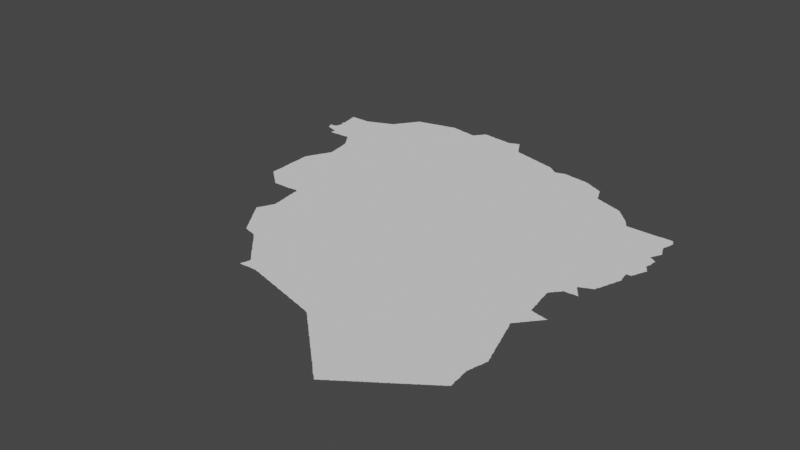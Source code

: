 # Source: newmashhad.blend  (saved by Blender 3.6.14; exported with 4.5.12 LTS)
import bpy
from mathutils import Matrix  # noqa: F401  (used for matrix-valued properties, if any)

bpy.ops.wm.read_factory_settings(use_empty=True)
scene = bpy.context.scene
scene.name = 'Scene'

# ---- collections
col_collection = bpy.data.collections.new('Collection'); scene.collection.children.link(col_collection)

# ---- node groups
ng_auto_smooth = bpy.data.node_groups.new('Auto Smooth', 'GeometryNodeTree')
_s = ng_auto_smooth.interface.new_socket(name='Geometry', in_out='OUTPUT', socket_type='NodeSocketGeometry')
_s = ng_auto_smooth.interface.new_socket(name='Geometry', in_out='INPUT', socket_type='NodeSocketGeometry')
_s = ng_auto_smooth.interface.new_socket(name='Angle', in_out='INPUT', socket_type='NodeSocketFloat')
_s.subtype = 'ANGLE'
_s.min_value = 0.0
_s.max_value = 3.142
ng_auto_smooth.is_modifier = True
_N = ng_auto_smooth.nodes; _L = ng_auto_smooth.links
n0 = _N.new('NodeGroupOutput'); n0.name = 'Group Output'; n0.location = (480, -100)
n1 = _N.new('NodeGroupInput'); n1.name = 'Group Input'; n1.location = (-420, -300)
n2 = _N.new('NodeGroupInput'); n2.name = 'Group Input.001'; n2.location = (-60, -100)
n3 = _N.new('GeometryNodeSetShadeSmooth'); n3.name = 'Set Shade Smooth'; n3.location = (120, -100)
n3.domain = 'EDGE'
n4 = _N.new('GeometryNodeSetShadeSmooth'); n4.name = 'Set Shade Smooth.001'; n4.location = (300, -100)
n5 = _N.new('GeometryNodeInputMeshEdgeAngle'); n5.name = 'Edge Angle'; n5.location = (-420, -220)
n6 = _N.new('GeometryNodeInputEdgeSmooth'); n6.name = 'Is Edge Smooth'; n6.location = (-60, -160)
n7 = _N.new('GeometryNodeInputShadeSmooth'); n7.name = 'Is Face Smooth'; n7.location = (-240, -340)
n8 = _N.new('FunctionNodeBooleanMath'); n8.name = 'Boolean Math'; n8.location = (-60, -220)
n9 = _N.new('FunctionNodeCompare'); n9.name = 'Compare'; n9.location = (-240, -180)
n9.operation = 'LESS_EQUAL'
_L.new(n5.outputs[0], n9.inputs[0])
_L.new(n4.outputs[0], n0.inputs[0])
_L.new(n1.outputs[1], n9.inputs[1])
_L.new(n9.outputs[0], n8.inputs[0])
_L.new(n7.outputs[0], n8.inputs[1])
_L.new(n2.outputs[0], n3.inputs[0])
_L.new(n6.outputs[0], n3.inputs[1])
_L.new(n3.outputs[0], n4.inputs[0])
_L.new(n8.outputs[0], n3.inputs[2])
n0.is_active_output = True

# ---- world
world_world = bpy.data.worlds.new('World'); scene.world = world_world
world_world.use_nodes = True; world_world.node_tree.nodes.clear()
_N = world_world.node_tree.nodes; _L = world_world.node_tree.links
n0 = _N.new('ShaderNodeOutputWorld'); n0.name = 'World Output'; n0.location = (300, 300)
n1 = _N.new('ShaderNodeBackground'); n1.name = 'Background'; n1.location = (10, 300)
n1.inputs[0].default_value = (0.05088, 0.05088, 0.05088, 1.0)
_L.new(n1.outputs[0], n0.inputs[0])
n0.is_active_output = True
world_world.color = (0.05088, 0.05088, 0.05088)
world_world.use_sun_shadow = False
world_world.sun_shadow_jitter_overblur = 0.0

# ---- meshes
me_mesh_001 = bpy.data.meshes.new('Mesh.001')
me_mesh_001.from_pydata([(55.84, 32.77, -4.444e-08), (55.87, 32.76, -9.377e-08), (55.9, 32.75, -7.752e-08), (55.9, 32.76, -9.737e-08), (55.94, 32.74, -9.099e-08), (55.96, 32.74, -5.767e-08), (55.96, 32.74, -9.859e-08), (56.01, 32.73, -9.629e-08), (56.02, 32.72, -7.509e-08), (56.07, 32.71, -9.033e-08), (56.26, 32.51, -4.222e-08), (56.27, 32.49, -5.333e-08), (56.27, 32.51, -8.377e-08), (56.29, 32.48, -5.333e-08), (56.28, 32.49, -8.938e-08), (56.3, 32.46, -8.039e-08), (56.3, 32.47, -9.127e-08), (56.32, 32.44, -8.305e-08), (56.31, 32.46, -9.67e-08), (56.08, 32.7, -5.286e-08), (56.09, 32.69, -6.133e-08), (56.09, 32.7, -9.195e-08), (56.11, 32.67, -6.881e-08), (56.1, 32.68, -9.25e-08), (56.12, 32.65, -6.711e-08), (56.12, 32.66, -9.208e-08), (56.14, 32.64, -7.143e-08), (56.14, 32.65, -9.163e-08), (56.16, 32.62, -7.174e-08), (56.15, 32.63, -9.598e-08), (56.17, 32.6, -7.476e-08), (56.17, 32.62, -9.372e-08), (56.19, 32.59, -7.707e-08), (56.18, 32.6, -9.771e-08), (56.2, 32.57, -7.741e-08), (56.2, 32.58, -9.524e-08), (56.22, 32.54, -3.333e-08), (56.22, 32.55, -8.147e-08), (56.22, 32.57, -9.615e-08), (56.23, 32.54, -8.635e-08), (56.25, 32.52, -7.968e-08), (56.49, 32.25, -5.333e-08), (56.51, 32.24, -8.035e-08), (56.5, 32.25, -9.367e-08), (56.53, 32.22, -6.361e-08), (56.52, 32.23, -9.618e-08), (56.54, 32.2, -6.711e-08), (56.54, 32.22, -9.003e-08), (56.56, 32.19, -7.283e-08), (56.55, 32.2, -9.136e-08), (56.57, 32.17, -7.143e-08), (56.57, 32.18, -9.451e-08), (56.33, 32.43, -6.711e-08), (56.33, 32.44, -9.41e-08), (56.35, 32.41, -7.143e-08), (56.34, 32.42, -9.163e-08), (56.36, 32.4, -7.046e-08), (56.36, 32.41, -9.598e-08), (56.38, 32.38, -7.476e-08), (56.38, 32.39, -9.5e-08), (56.4, 32.36, -7.559e-08), (56.39, 32.38, -9.771e-08), (56.41, 32.35, -7.741e-08), (56.41, 32.36, -9.904e-08), (56.43, 32.33, -8.057e-08), (56.42, 32.34, -9.589e-08), (56.45, 32.3, -4.167e-08), (56.44, 32.31, -8.171e-08), (56.46, 32.29, -4.222e-08), (56.46, 32.3, -8.396e-08), (56.48, 32.27, -5.333e-08), (56.47, 32.28, -8.753e-08), (56.49, 32.27, -8.402e-08), (56.58, 31.93, 1.084e-07), (56.59, 31.94, -1.36e-07), (56.59, 31.94, -8.748e-08), (56.59, 31.97, -6.314e-08), (56.6, 31.98, -9.21e-08), (56.62, 31.94, -4.792e-08), (56.62, 31.94, -1.085e-07), (56.65, 31.94, -9.485e-08), (56.69, 31.95, -9.198e-08), (56.81, 31.95, -9.452e-08), (56.59, 32.16, -7.476e-08), (56.58, 32.17, -9.864e-08), (56.61, 32.02, -8.684e-08), (56.6, 32.14, -7.478e-08), (56.6, 32.15, -9.356e-08), (56.62, 32.02, -9.441e-08), (56.62, 32.05, -8.362e-08), (56.62, 32.07, -4.444e-08), (56.62, 32.12, -7.741e-08), (56.62, 32.14, -9.938e-08), (56.63, 32.07, -9.441e-08), (56.63, 32.09, -8.705e-08), (56.63, 32.11, -9.378e-08), (56.63, 32.12, -9.634e-08), (56.93, 32.22, -1e-07), (56.85, 31.95, -7.74e-08), (56.89, 31.96, -9.992e-08), (56.87, 31.95, -6.269e-08), (56.89, 31.95, -4.792e-08), (56.91, 31.95, -8.178e-08), (56.9, 31.96, -9.805e-08), (56.95, 31.94, -9.476e-08), (57.02, 31.93, -9.079e-08), (57.02, 31.92, -6.922e-08), (57.08, 31.91, -9.533e-08), (57.08, 31.9, -4.583e-08), (57.12, 31.9, -9.441e-08), (57.15, 31.89, -7.586e-08), (57.14, 31.9, -9.909e-08), (57.19, 31.88, -9.417e-08), (57.21, 31.87, -8.425e-08), (57.21, 31.88, -9.859e-08), (57.26, 31.86, -9e-08), (57.32, 31.85, -8.095e-08), (56.24, 32.53, -3.285e-08), (56.43, 32.32, -3.638e-08), (56.96, 31.94, -5.122e-08), (57.26, 31.86, -3.767e-08), (57.33, 31.84, -7.921e-08), (53.9, 36.77, 4.45e-07), (53.91, 36.76, -8.919e-08), (53.91, 36.77, -1.124e-07), (53.91, 36.78, -4.583e-08), (53.92, 36.78, -8.108e-08), (53.93, 36.7, -8.281e-08), (53.93, 36.73, -9.273e-08), (53.93, 36.78, -9.115e-08), (53.95, 36.67, -8.483e-08), (53.95, 36.68, -8.787e-08), (53.94, 36.7, -9.693e-08), (53.94, 36.78, -9.943e-08), (54.04, 36.72, -1e-07), (53.95, 36.78, -7.912e-08), (54.0, 36.66, -8.841e-08), (53.99, 36.66, -9.609e-08), (54.01, 36.79, -9.28e-08), (54.01, 36.8, -4.167e-08), (54.01, 36.97, -6.881e-08), (54.01, 36.98, -6.256e-08), (53.97, 37.34, -3.43e-08), (53.98, 37.27, -9.011e-08), (53.98, 37.32, -9.013e-08), (53.97, 37.34, -8.807e-08), (53.98, 37.34, -1.154e-07), (54.0, 37.2, -8.589e-08), (53.99, 37.26, -9.164e-08), (53.99, 37.27, -9.776e-08), (54.01, 37.13, -8.317e-08), (54.01, 37.19, -9.87e-08), (54.01, 37.34, -9.36e-08), (54.16, 36.51, -6.388e-08), (54.16, 36.55, -5.296e-08), (54.16, 36.61, -5.381e-08), (54.17, 36.55, -1.071e-07), (54.17, 36.58, -9.734e-08), (54.17, 36.6, -9.641e-08), (54.19, 36.51, -8.392e-08), (54.34, 36.59, -1e-07), (54.23, 36.51, -9.672e-08), (54.26, 36.51, -9.29e-08), (54.03, 36.81, -8.399e-08), (54.05, 36.64, -4.768e-08), (54.04, 36.65, -9.147e-08), (54.03, 36.83, -7.94e-08), (54.04, 36.84, -9.104e-08), (54.05, 36.89, -9.353e-08), (54.09, 36.63, -9.179e-08), (54.11, 36.62, -7.941e-08), (54.1, 36.63, -9.851e-08), (54.13, 36.62, -9.103e-08), (54.15, 36.62, -9.966e-08), (54.28, 37.09, -1e-07), (54.03, 36.96, -7.143e-08), (54.02, 36.97, -9.519e-08), (54.02, 36.98, -9.688e-08), (54.03, 37.0, -8.248e-08), (54.03, 37.01, -5.444e-08), (54.03, 37.05, -8.437e-08), (54.02, 37.11, -9.033e-08), (54.05, 36.9, -4.583e-08), (54.04, 36.94, -7.476e-08), (54.04, 36.95, -9.607e-08), (54.04, 37.02, -9.419e-08), (54.04, 37.05, -9.537e-08), (54.06, 36.92, -9.032e-08), (54.06, 36.94, -9.722e-08), (54.04, 37.03, -9.761e-08), (54.06, 36.9, -9.828e-08), (54.02, 37.13, -9.856e-08), (53.99, 37.33, -9.936e-08), (54.33, 37.34, -9.43e-08), (54.28, 36.51, -5e-08), (54.3, 36.52, -9.801e-08), (54.3, 36.51, -4.792e-08), (54.34, 36.52, -9.535e-08), (54.37, 36.52, -9.677e-08), (54.4, 36.52, -9.378e-08), (54.43, 36.52, -9.503e-08), (54.47, 36.52, -8.234e-08), (54.53, 36.53, -7.442e-08), (54.33, 37.34, -6.893e-08), (54.36, 37.35, -8.771e-08), (54.38, 37.35, -9.974e-08), (54.38, 37.36, -8.722e-08), (54.41, 37.37, -9.522e-08), (54.55, 37.3, -1e-07), (54.44, 37.38, -8.572e-08), (54.41, 37.38, -6.6e-08), (54.45, 37.39, -6.692e-08), (54.47, 37.4, -9.152e-08), (54.49, 37.4, -9.664e-08), (54.49, 37.41, -7.874e-08), (54.52, 37.42, -8.955e-08), (54.53, 37.42, -7.44e-08), (54.62, 34.54, -6.442e-08), (54.62, 34.55, -7.95e-08), (54.63, 34.54, -8.008e-08), (54.65, 34.52, -7.559e-08), (54.65, 34.54, -1.006e-07), (54.67, 34.51, -7.143e-08), (54.66, 34.52, -9.61e-08), (54.68, 34.49, -6.881e-08), (54.68, 34.5, -9.503e-08), (54.7, 34.48, -5.286e-08), (54.7, 34.49, -9.213e-08), (54.71, 34.47, -8.46e-08), (54.74, 34.45, -3.333e-08), (54.73, 34.46, -8.413e-08), (54.73, 34.51, -1e-07), (54.75, 34.44, -7.847e-08), (54.76, 34.43, -7.593e-08), (54.76, 34.44, -9.859e-08), (54.78, 34.41, -6.982e-08), (54.78, 34.42, -9.842e-08), (54.62, 34.62, -8.977e-08), (54.62, 34.66, -9.319e-08), (54.62, 34.71, -9.437e-08), (54.62, 34.76, -9.462e-08), (54.62, 34.82, -9.611e-08), (54.62, 34.59, -9.115e-08), (54.73, 34.9, -1e-07), (54.61, 34.83, -4.762e-08), (54.61, 34.86, -8.133e-08), (54.61, 34.88, -6.506e-08), (54.61, 34.92, -9.764e-08), (54.61, 34.94, -8.263e-08), (54.6, 34.98, -8.876e-08), (54.6, 35.03, -9.149e-08), (54.6, 35.08, -9.282e-08), (54.59, 35.25, -5.641e-08), (54.59, 35.29, -6.283e-08), (54.59, 35.31, -7.758e-08), (54.6, 35.27, -9.994e-08), (54.6, 35.13, -9.167e-08), (54.6, 35.16, -9.376e-08), (54.6, 35.21, -9.325e-08), (54.6, 35.24, -9.581e-08), (54.59, 35.34, -7.479e-08), (54.59, 35.38, -7.77e-08), (54.6, 35.38, -9.669e-08), (54.6, 35.4, -8.795e-08), (54.61, 35.41, -7.067e-08), (54.62, 35.42, -9.938e-08), (54.62, 35.43, -8.695e-08), (54.63, 35.45, -8.739e-08), (54.62, 35.44, -8.062e-08), (54.63, 35.46, -1.005e-07), (54.64, 35.48, -6.417e-08), (54.65, 35.48, -9.693e-08), (54.65, 35.49, -8.472e-08), (54.65, 35.51, -7.551e-08), (54.66, 35.51, -9.438e-08), (54.67, 35.53, -8.202e-08), (54.67, 35.54, -7.323e-08), (54.69, 35.57, -1.093e-07), (54.68, 35.54, -9.847e-08), (54.7, 35.58, -9.328e-08), (54.7, 35.59, -7.796e-08), (54.71, 35.61, -9.121e-08), (54.72, 35.63, -8.993e-08), (54.73, 35.64, -8.779e-08), (54.73, 35.65, -7.319e-08), (54.74, 35.66, -9.938e-08), (54.75, 35.67, -8.795e-08), (54.75, 35.69, -7.067e-08), (54.76, 35.69, -9.887e-08), (54.77, 35.72, -6.646e-08), (54.76, 35.7, -9.529e-08), (54.78, 35.72, -9.756e-08), (54.78, 35.73, -8.482e-08), (54.78, 35.75, -6.417e-08), (54.77, 36.1, -7.968e-08), (54.78, 36.01, -5.296e-08), (54.78, 36.05, -9.336e-08), (54.78, 36.09, -9.291e-08), (54.69, 36.34, -3.333e-08), (54.68, 36.35, -7.293e-08), (54.7, 36.32, -6.03e-08), (54.7, 36.33, -8.814e-08), (54.72, 36.3, -7.644e-08), (54.71, 36.31, -9.365e-08), (54.73, 36.27, -5.875e-08), (54.73, 36.28, -8.748e-08), (54.75, 36.19, -4.504e-08), (54.75, 36.22, -8.645e-08), (54.74, 36.26, -9.9e-08), (54.76, 36.18, -9.372e-08), (54.55, 36.53, -9.166e-08), (54.57, 36.51, -8.658e-08), (54.57, 36.52, -9.908e-08), (54.59, 36.48, -5.333e-08), (54.59, 36.49, -8.189e-08), (54.58, 36.5, -9.938e-08), (54.6, 36.46, -7.175e-08), (54.6, 36.47, -9.22e-08), (54.62, 36.43, -4.417e-08), (54.62, 36.44, -8.195e-08), (54.64, 36.41, -6.804e-08), (54.63, 36.42, -9.193e-08), (54.62, 36.46, -9.772e-08), (54.65, 36.39, -8.318e-08), (54.65, 36.41, -9.968e-08), (54.67, 36.36, -6.524e-08), (54.67, 36.38, -8.689e-08), (54.68, 36.36, -9.688e-08), (54.55, 37.43, -8.945e-08), (54.57, 37.43, -9.938e-08), (54.57, 37.44, -6.549e-08), (54.58, 37.45, -8.705e-08), (54.6, 37.45, -9.609e-08), (54.6, 37.46, -7.91e-08), (54.68, 37.48, -9.982e-08), (54.63, 37.46, -9.455e-08), (54.64, 37.47, -6.702e-08), (54.66, 37.48, -9.143e-08), (54.68, 37.49, -8.63e-08), (54.71, 37.5, -9.876e-08), (54.72, 37.5, -7.292e-08), (54.74, 37.51, -9.123e-08), (54.75, 37.52, -6.409e-08), (54.79, 37.53, -8.755e-08), (54.91, 34.3, -8.031e-08), (54.93, 34.29, -5.533e-08), (54.92, 34.3, -9.674e-08), (54.94, 34.27, -3.333e-08), (54.94, 34.28, -8.205e-08), (54.95, 34.27, -8.008e-08), (54.97, 34.25, -7.559e-08), (54.97, 34.26, -9.989e-08), (54.99, 34.24, -4.722e-08), (54.98, 34.25, -9.693e-08), (55.0, 34.24, -4.762e-08), (55.0, 34.25, -9.735e-08), (55.03, 34.25, -9.286e-08), (54.8, 34.4, -6.03e-08), (54.79, 34.41, -9.373e-08), (54.81, 34.38, -5.333e-08), (54.81, 34.39, -9.345e-08), (54.83, 34.37, -7.017e-08), (54.83, 34.38, -8.858e-08), (54.84, 34.36, -8.279e-08), (54.86, 34.35, -7.707e-08), (54.86, 34.36, -9.983e-08), (54.88, 34.33, -7.292e-08), (54.87, 34.34, -9.669e-08), (54.89, 34.32, -6.604e-08), (54.89, 34.33, -9.796e-08), (54.9, 34.31, -9.302e-08), (54.79, 35.75, -9.693e-08), (54.79, 35.77, -8.472e-08), (54.8, 35.78, -5.778e-08), (54.81, 35.78, -9.512e-08), (54.81, 35.8, -8.202e-08), (54.82, 35.81, -5.444e-08), (54.82, 35.82, -5.852e-08), (54.82, 35.81, -9.8e-08), (54.82, 35.82, -9.942e-08), (54.8, 35.91, -8.622e-08), (54.79, 35.99, -9.095e-08), (54.79, 36.01, -9.861e-08), (54.81, 35.85, -8.681e-08), (54.81, 35.91, -9.381e-08), (55.21, 37.41, -1e-07), (54.8, 37.54, -5.7e-08), (54.81, 37.54, -9.094e-08), (54.81, 37.56, -6.958e-08), (54.82, 37.56, -9.688e-08), (54.83, 37.57, -7.824e-08), (54.83, 37.58, -3.333e-08), (54.84, 37.59, -8.22e-08), (54.85, 37.6, -5.875e-08), (54.86, 37.62, -7.42e-08), (54.86, 37.61, -9.359e-08), (54.87, 37.62, -9.859e-08), (54.87, 37.64, -8.238e-08), (54.88, 37.65, -4.417e-08), (54.89, 37.66, -9.024e-08), (54.89, 37.67, -6.756e-08), (54.9, 37.67, -9.688e-08), (54.91, 37.69, -7.758e-08), (54.92, 37.7, -8.653e-08), (54.93, 37.71, -5.875e-08), (54.94, 37.72, -9.328e-08), (54.94, 37.73, -7.42e-08), (54.95, 37.74, -9.834e-08), (54.95, 37.75, -8.238e-08), (54.96, 37.76, -4.417e-08), (54.97, 37.77, -9.077e-08), (54.97, 37.78, -6.756e-08), (54.98, 37.78, -9.688e-08), (54.99, 37.8, -7.758e-08), (55.0, 37.81, -8.653e-08), (55.01, 37.83, -5.875e-08), (55.02, 37.83, -9.328e-08), (55.02, 37.84, -7.303e-08), (55.03, 37.85, -9.859e-08), (55.04, 37.87, -4.222e-08), (55.08, 34.25, -9.285e-08), (55.14, 34.25, -9.643e-08), (55.13, 34.9, -8.765e-08), (55.21, 34.25, -8.833e-08), (55.27, 34.25, -8.511e-08), (55.3, 34.25, -6.578e-08), (55.03, 37.86, -8.303e-08), (55.05, 37.88, -8.988e-08), (55.06, 37.9, -9.851e-08), (55.05, 37.89, -6.524e-08), (55.07, 37.91, -7.796e-08), (55.08, 37.93, -8.938e-08), (55.09, 37.94, -5.875e-08), (55.1, 37.96, -7.303e-08), (55.1, 37.94, -9.793e-08), (55.11, 37.96, -9.859e-08), (55.11, 37.97, -7.056e-08), (55.16, 37.98, -8.945e-08), (55.16, 37.98, -4.583e-08), (55.2, 37.99, -9.508e-08), (55.22, 37.99, -9.263e-08), (55.23, 38.0, -5.951e-08), (55.27, 38.01, -9.257e-08), (55.29, 38.01, -9.801e-08), (55.5, 33.26, -6.361e-08), (55.5, 33.27, -8.951e-08), (55.52, 33.24, -7.865e-08), (55.51, 33.26, -9.495e-08), (55.53, 33.21, -6.361e-08), (55.53, 33.23, -9.317e-08), (55.54, 33.21, -9.245e-08), (55.42, 33.39, -3.333e-08), (55.42, 33.39, -7.918e-08), (55.42, 33.4, -8.197e-08), (55.42, 33.38, -7.59e-08), (55.44, 33.36, -6.958e-08), (55.43, 33.37, -8.813e-08), (55.43, 33.4, -9.693e-08), (55.43, 33.41, -8.576e-08), (55.44, 33.43, -6.417e-08), (55.46, 33.33, -4.167e-08), (55.45, 33.34, -7.617e-08), (55.45, 33.35, -1.002e-07), (55.45, 33.43, -9.693e-08), (55.45, 33.46, -6.417e-08), (55.47, 33.31, -6.524e-08), (55.47, 33.32, -8.951e-08), (55.45, 33.45, -9.118e-08), (55.46, 33.46, -9.614e-08), (55.47, 33.48, -8.576e-08), (55.47, 33.49, -6.417e-08), (55.48, 33.29, -5.386e-08), (55.48, 33.3, -9.615e-08), (55.48, 33.5, -9.693e-08), (55.49, 33.52, -6.417e-08), (55.48, 33.51, -9.356e-08), (55.5, 33.53, -9.166e-08), (55.5, 33.54, -8.576e-08), (55.5, 33.56, -6.417e-08), (55.51, 33.56, -9.566e-08), (55.51, 33.57, -8.289e-08), (55.52, 33.59, -6.417e-08), (55.53, 33.59, -9.693e-08), (55.53, 33.61, -8.576e-08), (55.53, 33.62, -7.901e-08), (55.54, 33.62, -9.693e-08), (55.55, 33.79, -9.108e-08), (55.5, 34.04, -8.398e-08), (55.52, 33.93, -9.408e-08), (55.51, 34.02, -9.046e-08), (55.51, 34.04, -9.938e-08), (55.54, 33.82, -8.325e-08), (55.53, 33.91, -9.306e-08), (55.53, 33.93, -9.759e-08), (55.54, 33.82, -9.94e-08), (55.32, 34.26, -6.703e-08), (55.35, 34.26, -4.425e-08), (55.35, 34.26, -9.724e-08), (55.38, 34.26, -9.472e-08), (55.41, 34.27, -9.151e-08), (55.46, 34.27, -9.583e-08), (55.47, 34.25, -7.479e-08), (55.49, 34.14, -8.26e-08), (55.48, 34.25, -9.682e-08), (55.5, 34.14, -9.109e-08), (55.29, 38.02, -7.911e-08), (55.34, 38.02, -9.115e-08), (55.35, 38.02, -9.859e-08), (55.35, 38.03, -8.076e-08), (55.4, 38.04, -9.145e-08), (55.42, 38.04, -9.715e-08), (55.42, 38.05, -6.056e-08), (55.44, 38.05, -8.834e-08), (55.46, 38.06, -9.268e-08), (55.47, 38.06, -3.544e-08), (55.5, 38.07, -8.683e-08), (55.53, 38.07, -9.261e-08), (55.59, 38.09, -1.026e-07), (55.66, 33.02, -5.286e-08), (55.68, 33.0, -7.303e-08), (55.67, 33.02, -9.726e-08), (55.69, 32.97, -5.533e-08), (55.69, 32.99, -8.279e-08), (55.69, 33.0, -9.197e-08), (55.71, 32.95, -7.175e-08), (55.7, 32.97, -9.22e-08), (55.73, 32.93, -8.941e-08), (55.72, 32.94, -8.238e-08), (55.72, 32.95, -9.859e-08), (55.77, 33.32, -1e-07), (55.74, 32.91, -6.877e-08), (55.74, 32.92, -8.906e-08), (55.75, 32.89, -8.292e-08), (55.75, 32.9, -9.822e-08), (55.77, 32.86, -6.958e-08), (55.77, 32.87, -8.859e-08), (55.79, 32.83, -8.865e-08), (55.79, 32.84, -8.153e-08), (55.78, 32.86, -9.693e-08), (55.81, 32.81, -6.958e-08), (55.8, 32.82, -8.819e-08), (55.57, 33.16, -6.2e-08), (55.56, 33.18, -8.505e-08), (55.58, 33.14, -6.54e-08), (55.58, 33.15, -7.644e-08), (55.58, 33.16, -9.511e-08), (55.6, 33.12, -5.875e-08), (55.59, 33.13, -8.597e-08), (55.61, 33.1, -7.407e-08), (55.61, 33.11, -9.148e-08), (55.63, 33.07, -5.875e-08), (55.63, 33.08, -8.352e-08), (55.62, 33.1, -9.807e-08), (55.64, 33.05, -7.319e-08), (55.64, 33.06, -9.062e-08), (55.66, 33.03, -8.156e-08), (55.66, 33.05, -9.792e-08), (55.55, 33.65, -9.241e-08), (55.56, 33.66, -9.609e-08), (55.56, 33.67, -9.068e-08), (55.56, 33.7, -9.972e-08), (55.6, 38.1, -8.202e-08), (55.66, 38.1, -9.947e-08), (55.66, 38.11, -4.583e-08), (55.67, 38.11, -8.389e-08), (55.72, 38.12, -9.499e-08), (55.72, 38.13, -4.611e-08), (55.74, 38.13, -8.335e-08), (55.78, 38.14, -9.229e-08), (55.86, 38.14, -9.97e-08), (55.79, 38.14, -7.478e-08), (55.81, 38.15, -7.298e-08), (55.82, 32.78, -6.992e-08), (55.82, 32.79, -7.886e-08), (55.82, 32.81, -9.407e-08), (55.83, 32.78, -9.543e-08), (55.86, 38.14, -6.797e-08), (55.96, 38.13, -8.624e-08), (55.96, 38.12, -9.442e-08), (56.05, 38.11, -8.657e-08), (56.06, 38.1, -9.875e-08), (56.07, 38.1, -9.203e-08), (56.12, 38.1, -8.721e-08), (56.16, 38.1, -7.473e-08), (56.17, 38.09, -9.444e-08), (56.24, 38.08, -7.784e-08), (56.26, 38.08, -7.147e-08), (56.26, 38.07, -9.456e-08), (56.3, 38.07, -9.105e-08), (56.31, 38.07, -9.806e-08), (56.32, 38.08, -7.174e-08), (56.43, 38.1, -1e-07), (56.33, 38.09, -9.771e-08), (56.33, 38.1, -7.824e-08), (56.34, 38.11, -3.333e-08), (56.35, 38.12, -8.413e-08), (56.35, 38.13, -4.417e-08), (56.36, 38.14, -9.061e-08), (56.37, 38.15, -6.133e-08), (56.38, 38.15, -9.328e-08), (56.38, 38.16, -7.14e-08), (56.39, 38.17, -9.693e-08), (56.4, 38.18, -8.724e-08), (56.41, 38.18, -9.938e-08), (56.42, 38.21, -4.222e-08), (56.41, 38.2, -8.356e-08), (56.43, 38.21, -8.824e-08), (56.43, 38.23, -7.839e-08), (56.44, 38.23, -9.305e-08), (56.44, 38.24, -6.804e-08), (56.46, 38.25, -9.598e-08), (56.46, 38.26, -7.714e-08), (56.47, 38.26, -8.73e-08), (56.54, 38.25, -9.393e-08), (56.53, 38.26, -5.271e-08), (56.9, 38.11, -1e-07), (56.64, 38.24, -9.03e-08), (56.68, 38.23, -9.341e-08), (56.68, 38.24, -4.792e-08), (56.78, 38.23, -8.76e-08), (56.83, 38.22, -5.614e-08), (56.98, 38.2, -9.98e-08), (57.01, 38.2, -9.933e-08), (56.84, 38.22, -9.399e-08), (56.92, 38.21, -8.505e-08), (56.98, 38.21, -7.548e-08), (57.03, 38.2, -8.598e-08), (57.06, 38.21, -9.107e-08), (57.08, 38.22, -9.781e-08), (57.27, 37.93, -1e-07), (57.3, 38.1, -9.895e-08), (57.3, 38.12, -8.507e-08), (57.29, 38.14, -9.089e-08), (57.32, 38.07, -9.667e-08), (57.3, 38.13, -4.167e-08), (57.34, 38.06, -9.308e-08), (57.32, 38.09, -8.515e-08), (57.31, 38.1, -5.778e-08), (57.35, 38.04, -8.51e-08), (57.33, 38.07, -7.033e-08), (57.08, 38.23, -8.428e-08), (57.11, 38.23, -9.168e-08), (57.12, 38.24, -7.86e-08), (57.22, 38.23, -1.01e-07), (57.14, 38.25, -9.245e-08), (57.15, 38.26, -7.536e-08), (57.18, 38.26, -9.755e-08), (57.19, 38.26, -9.87e-08), (57.19, 38.27, -8.628e-08), (57.21, 38.26, -9.511e-08), (57.2, 38.28, -7.75e-08), (57.21, 38.28, -4.856e-08), (57.21, 38.27, -7.454e-08), (57.21, 38.28, -7.75e-08), (57.24, 38.22, -8.73e-08), (57.22, 38.25, -8.515e-08), (57.22, 38.26, -5.778e-08), (57.25, 38.2, -8.071e-08), (57.24, 38.23, -7.033e-08), (57.27, 38.15, -9.764e-08), (57.26, 38.18, -9.511e-08), (57.27, 38.17, -8.515e-08), (57.27, 38.18, -5.778e-08), (57.28, 38.15, -7.033e-08), (53.92, 36.73, -5.138e-08), (54.72, 34.46, 4.222e-08), (54.7, 35.6, 4.167e-08), (54.72, 36.29, 3.333e-08), (54.66, 36.38, 4.222e-08), (54.91, 37.7, 3.333e-08), (54.99, 37.81, 3.333e-08), (55.07, 37.92, 3.333e-08), (55.49, 33.28, 4.167e-08), (55.52, 33.23, 3.333e-08), (55.55, 33.18, -1.581e-07), (55.42, 33.38, 4.222e-08), (55.55, 33.71, -8.499e-08), (55.53, 38.08, -6.364e-08), (55.76, 32.88, -3.271e-08), (57.04, 38.21, -2.016e-08), (57.25, 38.21, 4.167e-08), (57.38, 31.83, -9.374e-08), (57.39, 31.82, -4.583e-08), (57.42, 31.82, -9.433e-08), (57.45, 31.81, -7.989e-08), (57.45, 31.82, -9.67e-08), (57.5, 31.8, -9.418e-08), (57.51, 31.79, -8.163e-08), (57.51, 31.8, -9.859e-08), (57.57, 31.78, -5.908e-08), (57.56, 31.78, -9.161e-08), (57.62, 31.77, -9.04e-08), (57.69, 31.74, -4.583e-08), (57.73, 31.74, -9.337e-08), (57.76, 31.73, -8.261e-08), (57.75, 31.74, -9.67e-08), (57.8, 31.72, -9.115e-08), (57.82, 31.71, -8.426e-08), (57.82, 31.72, -9.778e-08), (57.69, 31.75, -9.491e-08), (57.95, 32.22, -7.935e-08), (57.87, 31.7, -4.354e-08), (57.86, 31.7, -9.161e-08), (57.93, 31.69, -9.23e-08), (57.99, 31.67, -4.31e-08), (58.0, 31.66, -8.284e-08), (58.03, 31.66, -8.783e-08), (58.06, 31.65, -8.728e-08), (58.06, 31.66, -9.954e-08), (58.1, 31.64, -9.115e-08), (58.12, 31.63, -8.475e-08), (58.12, 31.64, -9.896e-08), (58.18, 31.62, -5.91e-08), (58.17, 31.62, -9.413e-08), (58.23, 31.61, -9.789e-08), (58.24, 31.6, -6.926e-08), (58.29, 31.58, -3.333e-08), (58.28, 31.59, -9.291e-08), (58.3, 31.57, -3.333e-08), (58.3, 31.58, -7.657e-08), (58.31, 31.56, -7.787e-08), (58.33, 31.55, -7.707e-08), (58.33, 31.56, -9.995e-08), (58.35, 31.53, -7.476e-08), (58.34, 31.54, -9.77e-08), (58.36, 31.52, -7.046e-08), (58.36, 31.53, -9.649e-08), (58.4, 31.48, -6.711e-08), (58.41, 31.47, -8.17e-08), (58.41, 31.48, -9.41e-08), (58.43, 31.45, -8.026e-08), (58.42, 31.46, -9.195e-08), (58.45, 31.44, -5.333e-08), (58.44, 31.45, -8.487e-08), (58.46, 31.42, -5.533e-08), (58.46, 31.43, -8.938e-08), (58.48, 31.41, -8.847e-08), (58.47, 31.42, -8.612e-08), (58.5, 31.39, -3.333e-08), (58.49, 31.4, -8.479e-08), (58.51, 31.39, -8.171e-08), (59.19, 31.63, -1e-07), (58.52, 31.37, -7.904e-08), (58.54, 31.35, -7.838e-08), (58.54, 31.37, -9.925e-08), (58.56, 31.34, -7.476e-08), (58.55, 31.35, -9.68e-08), (58.57, 31.32, -8.732e-08), (58.57, 31.34, -9.668e-08), (58.59, 31.31, -7.143e-08), (58.58, 31.32, -9.21e-08), (58.6, 31.29, -6.711e-08), (58.6, 31.3, -9.519e-08), (58.62, 31.28, -6.881e-08), (58.62, 31.29, -9.734e-08), (58.38, 31.5, -7.143e-08), (58.38, 31.51, -9.696e-08), (58.39, 31.5, -9.261e-08), (58.67, 31.23, -7.6e-08), (58.69, 31.22, -4.222e-08), (58.68, 31.23, -9.793e-08), (58.7, 31.2, -4.167e-08), (58.7, 31.21, -8.72e-08), (58.72, 31.18, -3.333e-08), (58.71, 31.19, -8.435e-08), (58.73, 31.18, -8.008e-08), (58.75, 31.16, -7.741e-08), (58.74, 31.18, -1.036e-07), (58.76, 31.15, -7.478e-08), (58.76, 31.16, -9.81e-08), (58.78, 31.13, -7.593e-08), (58.78, 31.14, -9.93e-08), (58.8, 31.12, -7.143e-08), (58.79, 31.13, -9.381e-08), (58.81, 31.1, -6.804e-08), (58.81, 31.11, -9.598e-08), (58.83, 31.08, -6.711e-08), (58.82, 31.1, -9.393e-08), (58.85, 31.07, -8.07e-08), (58.84, 31.08, -9.317e-08), (58.86, 31.05, -8.087e-08), (58.86, 31.06, -9.195e-08), (58.88, 31.04, -7.613e-08), (58.87, 31.05, -8.938e-08), (58.64, 31.26, -8.05e-08), (58.63, 31.27, -9.249e-08), (58.65, 31.25, -5.286e-08), (58.65, 31.26, -9.195e-08), (58.67, 31.24, -8.996e-08), (58.95, 30.97, -7.741e-08), (58.97, 30.96, -7.635e-08), (58.97, 30.97, -9.859e-08), (58.99, 30.94, -7.476e-08), (58.98, 30.95, -9.517e-08), (59.0, 30.92, -7.143e-08), (59.0, 30.94, -9.693e-08), (59.02, 30.91, -7.283e-08), (59.02, 30.92, -9.598e-08), (59.04, 30.89, -6.711e-08), (59.03, 30.9, -9.47e-08), (59.05, 30.88, -6.03e-08), (59.05, 30.89, -8.851e-08), (59.07, 30.86, -6.133e-08), (59.06, 30.87, -9.195e-08), (59.09, 30.85, -5.333e-08), (59.08, 30.86, -9.87e-08), (59.1, 30.83, -7.656e-08), (59.1, 30.84, -9.018e-08), (59.12, 30.82, -4.222e-08), (59.11, 30.83, -8.612e-08), (59.14, 30.8, -3.333e-08), (59.13, 30.81, -8.573e-08), (58.9, 31.02, -4.222e-08), (58.89, 31.03, -8.824e-08), (58.91, 31.01, -4.222e-08), (58.91, 31.02, -8.612e-08), (58.93, 30.99, -6.614e-08), (58.92, 31.0, -8.543e-08), (58.94, 30.99, -8.147e-08), (58.95, 30.98, -9.938e-08), (59.23, 30.72, -7.143e-08), (59.24, 30.7, -6.711e-08), (59.24, 30.71, -9.049e-08), (59.26, 30.69, -6.641e-08), (59.26, 30.7, -9.41e-08), (59.28, 30.67, -6.133e-08), (59.27, 30.68, -9.24e-08), (59.29, 30.65, -7.664e-08), (59.29, 30.66, -9.607e-08), (59.31, 30.64, -5.333e-08), (59.31, 30.65, -8.471e-08), (59.33, 30.62, -4.222e-08), (59.32, 30.63, -8.753e-08), (59.34, 30.61, -3.333e-08), (59.34, 30.62, -8.51e-08), (59.36, 30.59, -6.547e-08), (59.35, 30.6, -8.372e-08), (59.37, 30.59, -8.008e-08), (59.39, 30.57, -7.741e-08), (59.38, 30.58, -9.924e-08), (59.15, 30.78, -6.506e-08), (59.15, 30.79, -8.392e-08), (59.16, 30.78, -7.847e-08), (59.18, 30.76, -7.775e-08), (59.18, 30.78, -9.865e-08), (59.2, 30.75, -7.476e-08), (59.19, 30.76, -9.809e-08), (59.21, 30.73, -7.292e-08), (59.21, 30.74, -9.52e-08), (59.22, 30.73, -9.214e-08), (59.4, 30.56, -7.391e-08), (59.4, 30.57, -9.938e-08), (59.42, 30.54, -7.5e-08), (59.42, 30.55, -9.664e-08), (59.44, 30.52, -7.143e-08), (59.43, 30.54, -9.55e-08), (59.45, 30.51, -6.604e-08), (59.45, 30.52, -9.584e-08), (59.46, 30.51, -7.824e-08), (59.49, 30.6, -1e-07), (59.47, 30.51, -3.333e-08), (59.48, 30.52, -8.814e-08), (59.49, 30.53, -7.719e-08), (59.5, 30.54, -9.131e-08), (59.51, 30.54, -7.5e-08), (59.51, 30.55, -9.938e-08), (59.53, 30.55, -8.515e-08), (59.54, 30.56, -5.286e-08), (59.54, 30.57, -9.305e-08), (59.56, 30.57, -7.175e-08), (59.56, 30.58, -9.534e-08), (59.57, 30.59, -8.248e-08), (59.58, 30.59, -4.222e-08), (59.59, 30.6, -8.988e-08), (59.6, 30.61, -6.524e-08), (59.61, 30.62, -9.598e-08), (59.62, 30.62, -7.865e-08), (59.66, 30.65, -9.802e-08), (59.63, 30.62, -3.333e-08), (59.64, 30.63, -8.653e-08), (59.68, 30.8, -1e-07), (59.65, 30.64, -6.333e-08), (59.67, 30.65, -7.2e-08), (59.67, 30.66, -9.938e-08), (59.69, 30.67, -8.318e-08), (59.7, 30.67, -5.533e-08), (59.7, 30.68, -8.826e-08), (59.72, 30.68, -6.982e-08), (59.72, 30.7, -9.693e-08), (59.73, 30.7, -8e-08), (59.75, 30.7, -4.167e-08), (59.75, 30.71, -8.951e-08), (59.76, 30.72, -6.361e-08), (59.77, 30.73, -8.924e-08), (59.79, 30.74, -1.158e-07), (59.8, 30.75, -8.597e-08), (59.82, 30.76, -9.776e-08), (59.81, 30.75, -5.286e-08), (59.83, 30.76, -7.303e-08), (59.83, 30.78, -9.859e-08), (60.04, 31.09, -1e-07), (59.85, 30.78, -8.238e-08), (59.86, 30.78, -4.417e-08), (59.86, 30.79, -9.077e-08), (59.88, 30.81, -8.996e-08), (59.88, 30.8, -6.958e-08), (59.93, 30.84, -9.91e-08), (59.89, 30.81, -7.886e-08), (59.9, 30.82, -3.333e-08), (59.91, 30.83, -8.705e-08), (59.92, 30.83, -7.798e-08), (59.94, 30.84, -7.407e-08), (59.94, 30.86, -9.679e-08), (59.96, 30.86, -8.482e-08), (59.97, 30.86, -7.271e-08), (59.98, 30.87, -9.22e-08), (59.99, 30.88, -7.033e-08), (59.99, 30.89, -8.992e-08), (60.01, 30.89, -8.202e-08), (60.02, 30.9, -4.222e-08), (60.02, 30.91, -8.97e-08), (60.04, 30.91, -6.524e-08), (60.04, 30.92, -9.598e-08), (60.05, 30.92, -7.796e-08), (60.06, 30.93, -6.1e-08), (60.07, 30.94, -8.653e-08), (60.08, 30.94, -7.596e-08), (60.09, 30.95, -9.92e-08), (60.1, 30.97, -9.507e-08), (60.1, 30.96, -7.319e-08), (60.12, 30.97, -8.279e-08), (60.13, 30.97, -5.533e-08), (60.14, 30.98, -9.193e-08), (60.15, 30.99, -9.035e-08), (60.15, 31.0, -9.693e-08), (60.17, 31.0, -7.945e-08), (60.18, 31.01, -6.585e-08), (60.18, 31.02, -8.931e-08), (60.2, 31.02, -6.361e-08), (60.2, 31.03, -9.511e-08), (60.21, 31.04, -7.586e-08), (60.22, 31.05, -9.938e-08), (60.23, 31.05, -8.546e-08), (60.24, 31.05, -7.281e-08), (60.25, 31.06, -9.317e-08), (60.26, 31.07, -7.175e-08), (60.26, 31.08, -9.859e-08), (60.37, 31.25, -1e-07), (60.28, 31.08, -8.303e-08), (60.29, 31.09, -4.222e-08), (60.3, 31.1, -9.885e-08), (60.31, 31.1, -8.139e-08), (60.31, 31.11, -9.222e-08), (60.33, 31.12, -7.824e-08), (60.34, 31.12, -3.333e-08), (60.34, 31.13, -8.68e-08), (60.36, 31.13, -6.2e-08), (60.36, 31.14, -9.503e-08), (60.38, 31.16, -9.789e-08), (60.37, 31.15, -7.407e-08), (60.39, 31.16, -8.356e-08), (60.4, 31.17, -5.533e-08), (60.41, 31.18, -9.22e-08), (60.42, 31.18, -6.877e-08), (60.42, 31.19, -9.771e-08), (60.44, 31.2, -8.153e-08), (60.45, 31.2, -6.619e-08), (60.46, 31.21, -8.951e-08), (60.47, 31.21, -6.641e-08), (60.47, 31.22, -9.519e-08), (60.49, 31.23, -7.722e-08), (60.5, 31.23, -3.333e-08), (60.48, 31.28, -1e-07), (60.5, 31.24, -8.626e-08), (60.51, 31.25, -5.875e-08), (60.52, 31.26, -9.328e-08), (60.57, 31.29, -9.876e-08), (60.53, 31.26, -7.42e-08), (60.54, 31.27, -9.859e-08), (60.55, 31.27, -8.279e-08), (60.58, 31.3, -9.678e-08), (60.56, 31.28, -4.417e-08), (60.58, 31.29, -6.958e-08), (60.6, 31.31, -7.886e-08), (60.61, 31.31, -4.167e-08), (60.61, 31.32, -8.412e-08), (60.63, 31.33, -6.03e-08), (60.63, 31.34, -9.81e-08), (60.65, 31.35, -9.802e-08), (60.65, 31.34, -7.5e-08), (60.66, 31.35, -8.546e-08), (60.67, 31.36, -5.286e-08), (60.68, 31.37, -9.305e-08), (60.69, 31.37, -7.175e-08), (60.7, 31.38, -9.771e-08), (60.71, 31.39, -8.248e-08), (60.72, 31.39, -4.222e-08), (60.73, 31.4, -8.988e-08), (60.74, 31.41, -6.524e-08), (60.74, 31.42, -9.688e-08), (60.76, 31.42, -7.758e-08), (60.77, 31.42, -3.333e-08), (60.77, 31.43, -8.653e-08), (60.79, 31.44, -7.834e-08), (60.79, 31.45, -9.421e-08), (60.81, 31.45, -7.308e-08), (60.81, 31.46, -9.938e-08), (60.82, 31.47, -8.318e-08), (60.83, 31.47, -5.533e-08), (60.84, 31.48, -8.651e-08), (60.81, 31.7, -9.937e-08), (60.82, 31.56, -9.859e-08), (60.82, 31.58, -9.58e-08), (60.82, 31.7, -7.776e-08), (60.83, 31.56, -8.623e-08), (60.82, 31.99, -9.827e-08), (60.79, 31.85, -9.664e-08), (60.8, 31.79, -9.253e-08), (60.8, 31.84, -6.33e-08), (60.79, 31.86, -9.625e-08), (60.8, 31.87, -7.711e-08), (60.81, 31.93, -9.182e-08), (60.82, 31.93, -8.037e-08), (60.83, 32.0, -8.041e-08), (60.84, 32.06, -9.694e-08), (60.86, 32.12, -9.817e-08), (60.86, 32.26, -9.127e-08), (60.85, 32.06, -6.692e-08), (60.86, 32.12, -7.036e-08), (60.87, 32.18, -9.901e-08), (60.88, 32.2, -6.604e-08), (60.87, 32.22, -9.161e-08), (60.88, 32.19, -4.583e-08), (60.81, 32.41, -9.942e-08), (60.79, 32.46, -9.889e-08), (60.79, 32.47, -9.509e-08), (60.78, 32.5, -9.719e-08), (60.78, 32.5, -7.812e-08), (60.83, 32.35, -8.78e-08), (60.82, 32.36, -9.481e-08), (60.81, 32.43, -8.693e-08), (60.8, 32.45, -5.333e-08), (60.82, 32.4, -5.989e-08), (60.85, 32.31, -8.614e-08), (60.84, 32.31, -9.441e-08), (60.86, 32.26, -9.257e-08), (60.72, 32.71, -9.482e-08), (60.71, 32.71, -8.988e-08), (60.7, 32.76, -8.825e-08), (60.76, 32.55, -9.96e-08), (60.7, 32.75, -7.617e-08), (60.74, 32.6, -9.721e-08), (60.74, 32.62, -9.446e-08), (60.73, 32.66, -8.344e-08), (60.74, 32.66, -7.375e-08), (60.77, 32.55, -8.376e-08), (60.76, 32.57, -8.826e-08), (60.75, 32.6, -6.467e-08), (60.77, 32.52, -8.945e-08), (57.63, 31.76, -3.869e-08), (57.93, 31.68, -2.359e-08), (58.51, 31.38, -3.589e-08), (60.88, 32.21, 3.333e-08), (57.53, 37.93, -9.785e-08), (57.37, 37.99, -9.721e-08), (57.35, 38.02, -9.511e-08), (57.34, 38.05, -4.167e-08), (57.37, 38.01, -8.515e-08), (57.36, 38.02, -5.778e-08), (57.38, 37.98, -9.089e-08), (57.38, 37.99, -7.033e-08), (57.4, 37.96, -9.425e-08), (57.4, 37.97, -4.611e-08), (57.46, 37.95, -9.176e-08), (57.46, 37.94, -9.281e-08), (57.52, 37.94, -9.323e-08), (57.59, 37.92, -8.492e-08), (57.59, 37.91, -9.37e-08), (57.66, 37.9, -9.765e-08), (57.72, 37.88, -9.442e-08), (57.78, 37.87, -8.758e-08), (57.78, 37.86, -9.193e-08), (57.84, 37.86, -9.329e-08), (57.85, 37.85, -9.676e-08), (57.65, 37.9, -8.702e-08), (57.71, 37.89, -9.646e-08), (57.91, 37.84, -8.113e-08), (57.91, 37.83, -9.163e-08), (57.97, 37.82, -8.513e-08), (57.98, 37.82, -9.086e-08), (58.03, 37.81, -8.428e-08), (58.1, 37.78, -9.823e-08), (58.04, 37.8, -8.829e-08), (58.1, 37.79, -6.199e-08), (58.17, 37.77, -9.902e-08), (60.11, 34.62, -9.785e-08), (58.09, 36.1, -9.957e-08), (58.16, 37.78, -6.935e-08), (58.21, 37.76, -8.821e-08), (58.24, 37.74, -7.309e-08), (58.22, 37.75, -9.392e-08), (58.23, 37.75, -7.824e-08), (58.25, 37.73, -8.399e-08), (58.26, 37.72, -9.328e-08), (58.26, 37.73, -5.875e-08), (58.28, 37.7, -9.648e-08), (58.28, 37.72, -7.303e-08), (58.3, 37.7, -3.345e-08), (58.29, 37.7, -8.15e-08), (58.34, 37.66, -9.862e-08), (58.33, 37.67, -9.354e-08), (58.31, 37.69, -8.97e-08), (58.32, 37.68, -6.361e-08), (58.34, 37.67, -7.5e-08), (58.38, 37.64, -9.35e-08), (58.36, 37.65, -8.391e-08), (58.68, 37.67, -9.861e-08), (58.37, 37.65, -5.533e-08), (58.39, 37.64, -8.539e-08), (58.41, 37.64, -6.252e-08), (58.46, 37.66, -8.946e-08), (58.46, 37.66, -8.386e-08), (58.5, 37.67, -9.257e-08), (58.51, 37.68, -4.167e-08), (58.67, 37.68, -1.078e-07), (58.53, 37.68, -7.926e-08), (58.55, 37.69, -9.441e-08), (58.56, 37.7, -4.444e-08), (58.57, 37.69, -9.292e-08), (58.79, 37.66, -8.128e-08), (58.79, 37.66, -9.286e-08), (58.9, 37.65, -8.194e-08), (58.9, 37.64, -9.47e-08), (58.98, 37.64, -8.333e-08), (59.02, 37.62, -9.856e-08), (59.03, 37.62, -9.089e-08), (59.06, 37.61, -9.479e-08), (59.06, 37.62, -8.527e-08), (59.09, 37.6, -8.83e-08), (59.1, 37.59, -9.43e-08), (59.12, 37.59, -9.114e-08), (59.13, 37.58, -9.609e-08), (59.01, 37.63, -4.583e-08), (59.17, 37.38, -1e-07), (59.14, 37.57, -8.467e-08), (59.16, 37.56, -9.781e-08), (59.16, 37.57, -6.417e-08), (59.19, 37.54, -9.816e-08), (59.17, 37.56, -8.695e-08), (59.19, 37.55, -6.549e-08), (59.23, 37.54, -5.786e-08), (59.21, 37.54, -8.795e-08), (59.24, 37.53, -9.233e-08), (59.3, 37.5, -9.656e-08), (59.27, 37.51, -9.638e-08), (59.27, 37.52, -6.625e-08), (59.3, 37.5, -8.089e-08), (59.34, 37.48, -9.754e-08), (59.33, 37.49, -9.548e-08), (59.37, 37.46, -9.78e-08), (59.36, 37.47, -9.026e-08), (59.38, 37.43, -8.899e-08), (59.38, 37.46, -8.031e-08), (59.39, 37.43, -5.173e-08), (59.59, 37.16, -9.949e-08), (59.41, 37.37, -9.46e-08), (59.42, 37.35, -9.609e-08), (59.44, 37.31, -7.333e-08), (59.43, 37.32, -9.328e-08), (59.43, 37.35, -7.793e-08), (59.48, 37.21, -9.705e-08), (59.46, 37.24, -9.668e-08), (59.46, 37.26, -9.144e-08), (59.46, 37.28, -4.47e-08), (59.45, 37.29, -8.982e-08), (59.47, 37.24, -6.417e-08), (59.49, 37.2, -7.385e-08), (59.51, 37.19, -8.856e-08), (59.51, 37.2, -4.167e-08), (59.56, 37.18, -9.633e-08), (59.55, 37.18, -3.693e-08), (59.59, 37.17, -8.497e-08), (59.64, 37.15, -8.744e-08), (59.61, 37.16, -9.099e-08), (59.64, 37.14, -9.809e-08), (59.4, 37.38, -9.938e-08), (59.4, 37.4, -8.904e-08), (59.41, 37.38, -6.549e-08), (59.7, 37.13, -9.17e-08), (59.75, 37.11, -9.751e-08), (59.74, 37.11, -9.733e-08), (59.78, 37.11, -8.133e-08), (59.78, 37.1, -9.781e-08), (59.8, 37.09, -8.282e-08), (59.83, 37.08, -9.434e-08), (59.83, 37.09, -5.381e-08), (59.85, 37.08, -7.813e-08), (59.88, 37.06, -9.235e-08), (59.93, 37.05, -9.776e-08), (59.88, 37.07, -5.381e-08), (59.66, 37.14, -8.523e-08), (59.69, 37.13, -9.859e-08), (59.69, 37.14, -6e-08), (59.73, 37.12, -7.556e-08), (60.2, 36.82, -9.678e-08), (60.15, 36.87, -8.139e-08), (59.92, 37.06, -7.398e-08), (59.97, 37.04, -8.89e-08), (59.98, 37.03, -9.441e-08), (60.0, 37.02, -3.293e-08), (59.99, 37.03, -8.373e-08), (60.01, 37.01, -8.612e-08), (60.04, 36.98, -8.306e-08), (60.02, 37.0, -8.612e-08), (60.02, 37.01, -4.222e-08), (60.05, 36.97, -8.717e-08), (60.06, 36.96, -7.07e-08), (60.05, 36.98, -4.222e-08), (60.09, 36.93, -8.718e-08), (60.07, 36.95, -8.612e-08), (60.08, 36.94, -4.222e-08), (60.11, 36.91, -3.363e-08), (60.1, 36.92, -8.612e-08), (60.1, 36.93, -4.222e-08), (60.12, 36.9, -8.612e-08), (60.13, 36.89, -8.612e-08), (60.13, 36.9, -4.222e-08), (60.57, 33.78, -9.972e-08), (60.34, 36.63, -9.785e-08), (60.17, 36.85, -8.612e-08), (60.18, 36.84, -8.612e-08), (60.18, 36.85, -4.222e-08), (60.19, 36.83, -4.222e-08), (60.21, 36.81, -5.943e-08), (60.21, 36.82, -4.222e-08), (60.23, 36.79, -8.612e-08), (60.26, 36.74, -9.704e-08), (60.26, 36.77, -7.018e-08), (60.25, 36.77, -8.612e-08), (60.24, 36.78, -4.222e-08), (60.28, 36.73, -9.401e-08), (60.26, 36.76, -8.373e-08), (60.29, 36.71, -8.601e-08), (60.27, 36.74, -7.019e-08), (60.31, 36.68, -8.566e-08), (60.3, 36.7, -9.688e-08), (60.29, 36.72, -4.222e-08), (60.32, 36.67, -3.621e-08), (60.31, 36.69, -6.256e-08), (60.33, 36.65, -9.421e-08), (60.32, 36.66, -7.644e-08), (60.34, 36.64, -5.875e-08), (60.36, 36.63, -8.906e-08), (60.4, 36.63, -9.22e-08), (60.16, 36.86, -4.222e-08), (60.63, 33.0, -8.949e-08), (60.62, 33.0, -9.97e-08), (60.61, 33.02, -9.185e-08), (60.66, 32.86, -9.642e-08), (60.64, 32.93, -9.164e-08), (60.63, 32.95, -9.005e-08), (60.68, 32.81, -9.329e-08), (60.66, 32.88, -9.025e-08), (60.65, 32.9, -9.615e-08), (60.64, 32.95, -5.852e-08), (60.66, 32.9, -5.381e-08), (60.53, 33.4, -1e-07), (60.58, 33.13, -9.721e-08), (60.6, 33.05, -9.818e-08), (60.58, 33.1, -9.471e-08), (60.58, 33.14, -9.4e-08), (60.6, 33.06, -9.099e-08), (60.59, 33.09, -7.517e-08), (60.6, 33.15, -7.391e-08), (60.6, 33.16, -9.19e-08), (60.61, 33.05, -5.923e-08), (60.61, 33.16, -7.14e-08), (60.62, 33.18, -9.41e-08), (60.63, 33.19, -9.037e-08), (60.63, 33.18, -6.361e-08), (60.65, 33.21, -8.326e-08), (60.64, 33.2, -5.333e-08), (60.66, 33.22, -4.222e-08), (60.66, 33.23, -8.238e-08), (60.66, 33.24, -9.938e-08), (60.58, 33.69, -9.916e-08), (60.59, 33.69, -8.674e-08), (60.58, 33.7, -9.376e-08), (60.58, 33.78, -7.469e-08), (60.6, 33.59, -9.339e-08), (60.62, 33.57, -9.483e-08), (60.61, 33.59, -5.267e-08), (60.66, 33.57, -7.72e-08), (60.66, 33.56, -9.658e-08), (60.55, 33.88, -9.942e-08), (60.52, 34.06, -9.904e-08), (60.56, 33.84, -9.485e-08), (60.53, 34.04, -8.422e-08), (60.54, 33.96, -9.938e-08), (60.54, 33.98, -9.292e-08), (60.56, 33.87, -5.811e-08), (60.54, 33.96, -5.697e-08), (60.52, 34.08, -9.412e-08), (60.52, 34.1, -8.766e-08), (60.52, 34.12, -8.659e-08), (60.53, 34.14, -8.251e-08), (60.53, 34.05, -4.667e-08), (60.53, 34.13, -3.333e-08), (60.54, 34.15, -9.938e-08), (60.55, 34.17, -9.556e-08), (60.55, 34.15, -7.391e-08), (60.56, 34.17, -7.143e-08), (60.57, 34.18, -9.511e-08), (60.58, 34.19, -8.122e-08), (60.58, 34.2, -9.317e-08), (60.59, 34.21, -6.133e-08), (60.6, 34.22, -9.077e-08), (60.61, 34.22, -5.333e-08), (60.61, 34.23, -8.778e-08), (60.62, 34.24, -4.222e-08), (60.63, 34.25, -8.378e-08), (60.65, 34.27, -7.894e-08), (60.65, 34.28, -9.938e-08), (60.66, 34.28, -7.478e-08), (60.66, 34.3, -9.455e-08), (60.72, 34.36, -9.375e-08), (61.13, 35.96, -9.996e-08), (60.6, 36.63, -9.736e-08), (60.42, 36.63, -8.75e-08), (60.5, 36.63, -8.753e-08), (60.52, 36.63, -8.922e-08), (60.63, 36.63, -9.167e-08), (60.71, 36.63, -9.167e-08), (60.67, 32.85, -6.422e-08), (60.69, 32.79, -8.054e-08), (60.69, 32.8, -4.444e-08), (60.68, 33.24, -7.707e-08), (60.68, 33.26, -9.771e-08), (60.7, 33.27, -9.404e-08), (60.69, 33.26, -7.174e-08), (60.71, 33.28, -6.711e-08), (60.71, 33.29, -9.618e-08), (60.72, 33.29, -6.333e-08), (60.73, 33.31, -8.846e-08), (60.76, 33.35, -9.8e-08), (60.74, 33.31, -4.222e-08), (60.74, 33.32, -8.447e-08), (60.76, 33.34, -7.904e-08), (60.77, 33.36, -7.593e-08), (60.78, 33.37, -9.598e-08), (60.79, 33.37, -6.982e-08), (60.79, 33.38, -9.41e-08), (60.81, 33.4, -8.668e-08), (60.82, 33.54, -8.724e-08), (60.8, 33.39, -6.03e-08), (60.82, 33.53, -9.689e-08), (60.82, 33.41, -5.333e-08), (60.82, 33.42, -8.753e-08), (60.83, 33.42, -4.167e-08), (60.84, 33.43, -8.103e-08), (60.84, 33.45, -9.461e-08), (60.85, 33.45, -7.635e-08), (60.86, 33.46, -1.002e-07), (60.87, 33.47, -7.046e-08), (60.87, 33.48, -9.511e-08), (60.89, 33.52, -9.428e-08), (60.88, 33.48, -6.881e-08), (60.89, 33.5, -9.195e-08), (60.9, 33.5, -5.875e-08), (60.91, 33.52, -7.504e-08), (60.91, 33.52, -1.158e-07), (60.9, 33.51, -9.083e-08), (60.91, 33.51, -5.333e-08), (60.9, 33.52, -4.722e-08), (60.74, 33.55, -8.163e-08), (60.74, 33.54, -8.967e-08), (60.68, 34.3, -8.573e-08), (60.72, 34.3, -8.315e-08), (60.75, 34.3, -7.905e-08), (60.79, 34.3, -3.666e-08), (60.75, 34.52, -4.563e-08), (60.75, 34.52, -9.84e-08), (60.76, 34.52, -8.23e-08), (60.76, 34.5, -7.909e-08), (60.76, 34.52, 5.407e-09), (60.76, 34.51, 2.58e-07), (60.77, 34.53, -7.932e-08), (60.78, 34.47, -9.693e-08), (60.77, 34.49, -7.758e-08), (60.77, 34.5, -3.333e-08), (60.78, 34.54, -9.848e-08), (60.79, 34.31, -9.701e-08), (60.8, 34.45, -7.607e-08), (60.79, 34.46, -9.305e-08), (60.79, 34.47, -6.982e-08), (60.8, 34.54, -9.13e-08), (60.82, 34.43, -6.611e-08), (60.81, 34.44, -8.68e-08), (60.81, 34.55, -9.507e-08), (60.83, 34.31, -9.47e-08), (60.84, 34.39, -9.359e-08), (60.82, 34.41, -9.771e-08), (60.82, 34.42, -7.945e-08), (60.82, 34.55, -8.543e-08), (60.85, 34.39, -8.088e-08), (60.84, 34.4, -7.303e-08), (60.84, 34.56, -6.417e-08), (60.87, 34.31, -9.871e-08), (60.87, 34.34, -9.751e-08), (60.86, 34.37, -3.279e-08), (60.85, 34.37, -8.824e-08), (60.87, 34.36, -8.15e-08), (60.89, 34.31, -9.068e-08), (60.89, 34.33, -9.511e-08), (60.88, 34.34, -7.4e-08), (60.9, 34.31, -7.709e-08), (60.9, 34.32, -6.361e-08), (60.91, 34.69, -1e-07), (60.84, 34.57, -9.789e-08), (60.85, 34.57, -8.695e-08), (60.87, 34.57, -6.912e-08), (60.87, 34.58, -9.938e-08), (60.89, 34.59, -8.925e-08), (60.91, 34.59, -7.636e-08), (60.92, 34.6, -9.121e-08), (61.05, 36.23, -1e-07), (60.94, 36.63, -9.882e-08), (60.73, 36.63, -9.37e-08), (60.81, 36.63, -9.794e-08), (60.84, 36.63, -9.356e-08), (60.95, 34.61, -4.326e-08), (60.98, 34.66, -9.978e-08), (60.95, 34.62, -9.328e-08), (60.98, 34.93, -1e-07), (60.97, 34.62, -8.259e-08), (60.98, 34.65, -9.393e-08), (60.98, 34.62, -8.101e-08), (61.0, 34.7, -9.411e-08), (60.99, 34.67, -7.983e-08), (61.02, 34.74, -9.121e-08), (61.02, 34.75, -4.444e-08), (61.03, 34.77, -9.356e-08), (61.03, 34.79, -9.615e-08), (61.04, 34.8, -7.099e-08), (61.05, 34.84, -9.7e-08), (61.05, 34.82, -8.904e-08), (61.08, 34.92, -9.775e-08), (61.06, 34.84, -7.126e-08), (61.06, 34.87, -8.982e-08), (61.06, 34.89, -9.938e-08), (61.13, 35.06, -9.819e-08), (61.07, 34.89, -8.138e-08), (61.09, 34.93, -8.448e-08), (61.1, 34.97, -9.35e-08), (61.11, 35.02, -9.391e-08), (61.1, 34.97, -6.45e-08), (61.12, 35.02, -7.348e-08), (61.14, 35.07, -7.728e-08), (60.99, 35.33, -1e-07), (61.12, 35.16, -9.136e-08), (61.11, 35.25, -7.613e-08), (61.1, 35.28, -5.955e-08), (61.1, 35.27, -7.75e-08), (61.1, 35.27, -5.432e-08), (61.11, 35.19, -9.348e-08), (61.11, 35.28, -5e-08), (61.11, 35.28, -4.444e-08), (61.11, 35.29, -9.859e-08), (61.13, 35.11, -9.273e-08), (61.12, 35.19, -4.444e-08), (61.13, 35.29, -9.747e-08), (61.14, 35.08, -7.768e-08), (61.14, 35.11, -5.405e-08), (61.17, 35.29, -9.687e-08), (61.19, 35.32, -9.045e-08), (61.18, 35.47, -1e-07), (61.21, 35.35, -9.437e-08), (61.22, 35.72, -9.954e-08), (61.14, 35.94, -9.969e-08), (61.13, 35.98, -9.411e-08), (61.18, 35.93, -9.891e-08), (61.14, 35.95, -6.417e-08), (61.14, 35.98, -8.57e-08), (61.14, 36.01, -9.43e-08), (61.16, 36.03, -8.595e-08), (61.16, 35.94, -8.433e-08), (61.15, 36.01, -5.444e-08), (61.16, 36.04, -9.609e-08), (61.17, 36.06, -8.74e-08), (61.17, 35.94, -5.286e-08), (61.17, 36.04, -5.778e-08), (61.18, 36.07, -9.688e-08), (61.19, 36.09, -8.867e-08), (61.15, 36.31, -6.158e-08), (61.14, 36.31, -9.121e-08), (61.14, 36.33, -8.1e-08), (61.14, 36.34, -8.099e-08), (61.19, 36.1, -9.641e-08), (61.21, 36.14, -1.014e-07), (61.18, 36.23, -9.668e-08), (61.17, 36.26, -8.316e-08), (61.16, 36.26, -9.938e-08), (61.16, 36.28, -8.904e-08), (61.19, 36.23, -8.558e-08), (61.17, 36.25, -8.787e-08), (61.12, 36.51, -1e-07), (61.13, 36.64, -9.47e-08), (61.14, 36.38, -9.203e-08), (61.16, 36.42, -1.05e-07), (61.16, 36.61, -9.497e-08), (61.16, 36.44, -9.703e-08), (61.17, 36.58, -9.129e-08), (61.16, 36.6, -9.693e-08), (61.17, 36.44, -8.106e-08), (61.18, 36.49, -9.175e-08), (61.19, 36.55, -9.203e-08), (61.18, 36.57, -9.938e-08), (61.17, 36.6, -6.756e-08), (60.94, 36.64, -4.792e-08), (61.02, 36.64, -9.171e-08), (61.04, 36.64, -7.227e-08), (61.14, 36.63, -9.421e-08), (61.14, 36.64, -7.354e-08), (61.15, 36.63, -5.286e-08), (61.19, 35.3, -6.987e-08), (61.22, 35.38, -9.144e-08), (61.22, 35.4, -9.693e-08), (61.23, 35.4, -8.062e-08), (61.24, 35.43, -9.339e-08), (61.25, 35.46, -8.964e-08), (61.26, 35.48, -9.938e-08), (61.27, 35.51, -9.626e-08), (61.27, 35.48, -6.912e-08), (61.27, 35.5, -8.761e-08), (61.29, 35.56, -9.059e-08), (61.27, 35.58, -9.771e-08), (61.28, 35.52, -7.879e-08), (61.29, 35.54, -9.339e-08), (61.28, 35.57, -6.877e-08), (61.3, 35.55, -4.417e-08), (61.22, 35.66, -9.613e-08), (61.22, 35.67, -9.423e-08), (61.24, 35.62, -9.977e-08), (61.24, 35.64, -8.546e-08), (61.23, 35.65, -5.875e-08), (61.23, 35.72, -6.713e-08), (61.24, 35.76, -9.034e-08), (61.27, 35.6, -7.658e-08), (61.26, 35.61, -9.233e-08), (61.25, 35.62, -7.319e-08), (61.27, 35.59, -8.373e-08), (61.21, 35.91, -9.474e-08), (61.2, 35.92, -9.922e-08), (61.19, 36.08, -6.417e-08), (61.23, 35.9, -8.08e-08), (61.24, 35.86, -9.882e-08), (61.25, 35.89, -7.307e-08), (61.24, 35.89, -8.837e-08), (61.25, 35.87, -4.722e-08), (61.19, 36.2, -9.211e-08), (61.2, 36.11, -6.417e-08), (61.21, 36.12, -8.576e-08), (61.21, 36.17, -9.328e-08), (61.2, 36.19, -8.359e-08), (61.22, 36.14, -6.646e-08), (61.22, 36.15, -8.026e-08), (61.22, 36.16, -4.417e-08), (61.19, 36.54, -9.206e-08), (61.19, 36.57, -7.427e-08), (58.42, 37.65, -1.574e-08), (58.56, 37.7, 4.167e-08), (60.03, 36.99, 4.222e-08), (60.14, 36.88, 4.222e-08), (60.22, 36.8, 4.222e-08), (60.64, 34.26, 3.333e-08), (60.75, 33.33, 3.333e-08), (61.01, 34.7, -1.849e-08), (61.15, 36.38, 4.167e-08), (61.2, 35.33, -3.474e-08), (61.22, 35.36, -3.343e-08), (61.25, 35.44, -2.998e-08), (61.3, 35.55, 4.222e-08), (61.18, 36.5, -2.792e-08)], [(451, 452)], [(529, 2, 3), (7, 5, 6), (7, 6, 529), (1096, 8, 7), (16, 13, 14), (1096, 14, 12), (1096, 19, 9), (23, 20, 21), (25, 22, 23), (1096, 27, 25), (1096, 28, 29), (1096, 29, 27), (1096, 32, 33), (1096, 33, 31), (39, 36, 37), (1096, 38, 35), (1096, 39, 38), (1096, 40, 117), (1096, 117, 39), (1096, 12, 40), (1096, 49, 47), (1096, 47, 45), (1096, 52, 53), (18, 53, 17), (59, 56, 57), (1096, 57, 55), (63, 60, 61), (1096, 61, 59), (69, 66, 67), (1096, 67, 118), (1096, 118, 65), (1096, 70, 71), (1096, 71, 69), (45, 42, 43), (76, 74, 75), (99, 82, 81), (85, 79, 77), (89, 79, 88), (97, 91, 92), (97, 92, 87), (94, 97, 93), (97, 79, 89), (97, 95, 96), (99, 98, 82), (97, 103, 99), (104, 102, 97), (97, 119, 104), (107, 106, 97), (109, 108, 107), (109, 107, 1096), (112, 110, 111), (1096, 112, 111), (116, 120, 1096), (121, 116, 1096), (126, 124, 125), (133, 128, 664), (133, 664, 123), (129, 133, 123), (134, 131, 132), (134, 132, 127), (134, 127, 128), (146, 145, 142), (192, 143, 144), (146, 192, 144), (151, 147, 148), (154, 156, 153), (156, 159, 153), (157, 160, 156), (156, 161, 159), (161, 156, 160), (134, 133, 138), (139, 163, 138), (166, 134, 163), (134, 164, 165), (134, 165, 136), (167, 134, 166), (174, 134, 168), (173, 170, 171), (173, 171, 134), (158, 155, 173), (174, 173, 134), (160, 157, 158), (160, 173, 174), (141, 176, 140), (184, 175, 176), (174, 176, 177), (178, 174, 177), (179, 185, 178), (174, 180, 181), (188, 183, 184), (174, 186, 180), (174, 168, 190), (192, 151, 149), (192, 149, 143), (174, 181, 191), (193, 192, 152), (195, 196, 194), (160, 195, 162), (198, 197, 160), (200, 199, 160), (160, 202, 201), (385, 160, 174), (203, 174, 193), (203, 205, 174), (208, 174, 205), (208, 205, 206), (207, 208, 206), (210, 208, 207), (210, 209, 208), (212, 208, 209), (211, 212, 209), (213, 208, 212), (214, 215, 213), (221, 219, 217), (223, 220, 221), (231, 222, 223), (227, 224, 225), (228, 226, 227), (231, 665, 228), (422, 231, 221), (231, 229, 230), (236, 233, 234), (236, 234, 231), (221, 242, 237), (221, 237, 238), (243, 240, 241), (221, 217, 242), (221, 238, 239), (243, 221, 239), (243, 239, 240), (243, 244, 245), (247, 248, 249), (243, 249, 250), (243, 250, 251), (255, 252, 253), (255, 256, 257), (255, 257, 258), (255, 259, 252), (255, 253, 254), (255, 254, 260), (262, 260, 261), (264, 262, 263), (265, 255, 262), (266, 267, 265), (422, 267, 269), (271, 422, 269), (272, 422, 271), (274, 422, 273), (278, 422, 274), (278, 274, 276), (279, 422, 278), (280, 422, 279), (666, 422, 280), (282, 422, 281), (283, 422, 282), (285, 422, 283), (286, 422, 285), (287, 288, 286), (303, 300, 301), (385, 301, 299), (305, 667, 302), (385, 305, 303), (385, 308, 305), (385, 294, 309), (385, 309, 307), (385, 314, 315), (385, 315, 311), (322, 316, 317), (322, 317, 314), (322, 318, 319), (324, 320, 321), (324, 321, 322), (385, 299, 327), (385, 327, 326), (385, 326, 323), (208, 213, 215), (216, 208, 215), (330, 208, 329), (333, 208, 332), (333, 335, 208), (336, 337, 335), (339, 385, 334), (340, 341, 339), (385, 339, 341), (342, 385, 341), (348, 345, 346), (351, 349, 348), (355, 352, 353), (355, 353, 351), (358, 235, 236), (360, 357, 358), (422, 358, 236), (422, 236, 231), (362, 359, 360), (365, 362, 360), (365, 360, 422), (365, 363, 361), (367, 364, 365), (369, 366, 367), (422, 367, 365), (370, 368, 369), (422, 370, 369), (351, 348, 346), (422, 243, 255), (293, 291, 292), (291, 422, 290), (372, 422, 371), (373, 374, 372), (375, 422, 374), (376, 378, 375), (379, 422, 378), (385, 296, 297), (382, 380, 381), (422, 383, 384), (422, 379, 383), (385, 382, 296), (385, 297, 294), (386, 385, 343), (388, 385, 387), (390, 385, 389), (391, 385, 390), (395, 385, 392), (396, 385, 395), (397, 385, 396), (398, 399, 397), (400, 385, 399), (402, 385, 401), (669, 385, 402), (404, 385, 403), (406, 407, 405), (408, 385, 407), (409, 385, 408), (411, 385, 410), (413, 385, 412), (670, 385, 413), (415, 385, 414), (417, 385, 416), (351, 420, 356), (422, 423, 421), (422, 424, 423), (421, 351, 422), (428, 385, 426), (427, 428, 426), (429, 428, 427), (430, 431, 428), (671, 431, 430), (385, 428, 431), (434, 385, 431), (436, 385, 435), (437, 439, 385), (438, 439, 437), (441, 385, 440), (443, 385, 442), (447, 444, 445), (449, 673, 446), (449, 446, 447), (453, 675, 454), (462, 456, 453), (457, 462, 453), (458, 462, 457), (459, 462, 458), (464, 468, 467), (472, 465, 466), (462, 466, 461), (529, 462, 467), (529, 467, 468), (469, 529, 468), (470, 529, 469), (529, 445, 471), (529, 471, 472), (529, 475, 476), (478, 476, 477), (479, 529, 476), (529, 479, 480), (482, 529, 480), (483, 529, 482), (1096, 489, 490), (422, 495, 425), (497, 495, 422), (500, 499, 422), (1096, 502, 503), (503, 501, 1096), (1096, 487, 504), (1096, 504, 502), (1096, 490, 487), (507, 385, 443), (508, 385, 507), (509, 510, 385), (514, 385, 513), (515, 516, 385), (517, 385, 516), (677, 517, 516), (523, 521, 522), (529, 524, 525), (529, 525, 523), (529, 523, 520), (526, 527, 528), (529, 531, 526), (529, 535, 678), (536, 537, 538), (529, 538, 535), (529, 542, 450), (529, 450, 449), (529, 544, 545), (529, 545, 542), (529, 546, 547), (529, 547, 543), (529, 554, 551), (529, 551, 552), (520, 555, 556), (485, 529, 484), (560, 676, 486), (558, 529, 557), (559, 529, 558), (1096, 529, 560), (1096, 492, 493), (562, 385, 517), (563, 564, 562), (385, 562, 564), (565, 385, 564), (566, 567, 565), (385, 565, 567), (568, 569, 385), (529, 574, 540), (529, 540, 536), (1, 0, 575), (575, 572, 574), (3, 1, 575), (577, 385, 569), (578, 385, 577), (579, 385, 578), (571, 569, 570), (576, 569, 571), (582, 580, 581), (584, 385, 583), (585, 385, 584), (587, 385, 586), (588, 385, 587), (588, 589, 385), (592, 591, 589), (593, 591, 592), (594, 591, 593), (596, 591, 595), (598, 591, 597), (600, 591, 599), (603, 591, 602), (606, 591, 605), (608, 591, 607), (609, 591, 608), (611, 612, 610), (614, 591, 612), (616, 591, 613), (629, 1096, 615), (622, 615, 621), (623, 615, 620), (629, 622, 626), (679, 627, 626), (631, 630, 629), (633, 629, 630), (634, 631, 632), (636, 633, 630), (638, 629, 635), (641, 629, 640), (643, 629, 641), (642, 643, 641), (644, 646, 643), (645, 646, 644), (647, 643, 646), (650, 652, 648), (651, 653, 650), (654, 629, 643), (655, 643, 647), (656, 647, 649), (658, 654, 643), (680, 657, 654), (661, 659, 629), (662, 629, 660), (663, 629, 659), (683, 682, 681), (698, 696, 694), (700, 699, 1096), (700, 692, 699), (700, 695, 693), (700, 701, 702), (704, 1060, 703), (708, 705, 700), (741, 708, 700), (741, 707, 708), (741, 710, 711), (714, 713, 741), (722, 719, 717), (722, 720, 719), (724, 721, 722), (726, 723, 724), (741, 731, 728), (741, 733, 730), (741, 734, 735), (741, 735, 733), (736, 737, 741), (741, 738, 739), (744, 742, 1061), (744, 1061, 741), (746, 743, 744), (748, 745, 746), (741, 746, 744), (741, 750, 747), (754, 751, 752), (754, 752, 750), (756, 725, 726), (741, 726, 724), (757, 755, 756), (741, 729, 757), (762, 759, 760), (764, 761, 762), (767, 763, 764), (769, 766, 767), (741, 767, 760), (773, 770, 771), (777, 774, 775), (741, 775, 773), (741, 773, 771), (741, 776, 777), (741, 781, 778), (785, 753, 754), (741, 785, 754), (788, 786, 787), (741, 787, 784), (760, 758, 741), (793, 790, 791), (741, 794, 795), (741, 795, 793), (741, 796, 797), (805, 802, 803), (799, 803, 801), (807, 804, 805), (811, 808, 809), (741, 809, 806), (741, 783, 780), (741, 812, 813), (741, 813, 782), (817, 814, 815), (741, 818, 816), (791, 789, 819), (741, 793, 791), (826, 823, 824), (741, 824, 822), (828, 825, 826), (741, 830, 827), (741, 827, 828), (741, 831, 832), (741, 832, 830), (836, 833, 834), (839, 837, 835), (839, 835, 741), (841, 810, 811), (844, 842, 840), (846, 843, 844), (741, 846, 844), (741, 822, 849), (741, 849, 848), (741, 848, 846), (859, 838, 839), (853, 850, 851), (855, 852, 853), (857, 854, 855), (859, 856, 857), (859, 860, 858), (859, 863, 862), (859, 865, 863), (859, 866, 865), (859, 867, 866), (859, 869, 868), (859, 872, 871), (859, 874, 873), (859, 876, 875), (859, 878, 876), (877, 879, 859), (877, 881, 879), (880, 884, 883), (880, 885, 884), (880, 888, 886), (880, 889, 888), (880, 890, 889), (880, 892, 891), (896, 897, 895), (880, 901, 899), (880, 902, 901), (904, 905, 903), (900, 880, 741), (904, 908, 907), (906, 909, 904), (900, 915, 914), (900, 916, 915), (917, 919, 918), (900, 920, 917), (900, 921, 920), (900, 923, 922), (900, 925, 924), (928, 929, 927), (900, 928, 927), (928, 931, 930), (900, 932, 928), (900, 935, 934), (900, 937, 936), (900, 938, 937), (900, 940, 939), (900, 942, 941), (900, 944, 943), (900, 945, 944), (947, 950, 900), (950, 952, 951), (952, 954, 953), (947, 956, 955), (958, 959, 957), (947, 960, 958), (947, 961, 960), (947, 963, 962), (947, 965, 964), (947, 967, 966), (947, 968, 967), (972, 970, 969), (972, 971, 970), (972, 974, 973), (976, 972, 741), (972, 977, 975), (976, 978, 972), (976, 979, 978), (976, 981, 979), (980, 982, 976), (980, 984, 983), (987, 985, 980), (988, 989, 987), (741, 990, 988), (741, 991, 990), (741, 993, 992), (741, 995, 994), (741, 996, 995), (741, 998, 997), (741, 1000, 999), (741, 1001, 1000), (741, 1004, 1003), (741, 1005, 1004), (741, 1007, 1006), (741, 1008, 1007), (1012, 741, 1010), (1011, 1014, 741), (1013, 1012, 1010), (1017, 1010, 741), (1018, 1017, 741), (1026, 1029, 741), (1025, 1027, 1024), (1031, 1029, 1026), (1030, 1032, 1029), (1062, 1030, 1031), (1034, 1033, 741), (1035, 1034, 741), (1036, 741, 1049), (1039, 741, 1033), (1040, 1033, 1034), (1045, 1026, 741), (1047, 1046, 741), (1050, 1047, 741), (1050, 741, 1048), (1053, 741, 1046), (1054, 1052, 1053), (1056, 1049, 1051), (1058, 1036, 1055), (1066, 638, 635), (1068, 1064, 1065), (1069, 629, 1064), (1072, 629, 1069), (1073, 629, 1071), (1074, 629, 1073), (1063, 1096, 629), (1075, 629, 1074), (1077, 1096, 1076), (1082, 1096, 1081), (1084, 1096, 1077), (1078, 1096, 1084), (741, 700, 1096), (1087, 1096, 1086), (1092, 1096, 1090), (1094, 1096, 1091), (1097, 1094, 1091), (1098, 1096, 1094), (1100, 1096, 1098), (1102, 1096, 1099), (1103, 1096, 1102), (1106, 1105, 1103), (1107, 1096, 1105), (1111, 1096, 1107), (1112, 1110, 1111), (1114, 1096, 1109), (741, 1096, 1095), (1117, 1114, 1115), (1569, 1096, 1119), (1124, 1096, 1121), (1122, 1124, 1121), (1123, 1124, 1122), (1570, 1126, 1127), (1116, 1096, 1124), (1129, 1096, 1116), (1130, 1096, 1129), (1131, 1096, 1130), (1133, 1096, 1132), (1138, 1143, 1136), (1139, 1143, 1138), (1140, 1143, 1139), (1141, 1143, 1140), (1142, 1134, 1133), (1144, 1143, 1141), (1145, 1143, 1144), (1148, 1143, 1145), (1149, 1147, 1148), (1151, 1143, 1147), (1155, 1143, 1152), (1161, 1143, 1159), (1166, 1143, 1165), (1169, 1143, 1166), (1170, 1096, 1143), (1175, 1170, 1171), (1176, 1096, 1170), (1177, 1096, 1176), (1179, 1096, 1177), (1180, 1179, 1177), (1164, 1096, 1179), (1184, 1096, 1182), (1185, 1165, 1143), (1187, 1165, 1185), (1192, 1096, 1191), (1193, 1096, 1192), (1194, 1096, 1193), (1197, 1096, 1194), (1199, 1197, 1196), (1200, 1096, 1184), (1201, 1096, 1200), (1188, 1096, 1201), (1206, 1198, 1197), (1207, 1095, 1198), (1210, 1095, 1208), (1211, 1095, 1209), (1214, 1095, 1211), (1571, 1212, 1213), (1217, 1215, 1212), (1219, 1095, 1216), (1220, 1218, 1219), (1222, 1095, 1218), (1224, 1095, 1221), (1226, 1095, 1224), (1572, 1205, 1225), (1229, 1095, 1205), (1231, 1095, 1229), (1232, 1204, 1230), (1233, 1095, 1204), (1235, 1095, 1233), (1239, 1095, 1235), (1241, 1236, 1237), (1243, 1240, 1236), (1245, 1095, 1240), (1246, 1242, 1240), (1248, 1244, 1245), (1250, 1095, 1247), (1251, 1228, 1249), (1095, 1228, 1252), (1260, 741, 1255), (1262, 1258, 741), (1263, 741, 1259), (1264, 1259, 1260), (1265, 1262, 1263), (1268, 1256, 741), (1269, 741, 1267), (1271, 1268, 741), (1272, 741, 1269), (1266, 1274, 1270), (1275, 1256, 1268), (1266, 1277, 1274), (1278, 1279, 1277), (1280, 1281, 1278), (1266, 1283, 1280), (1286, 1266, 1285), (1287, 1285, 1227), (1290, 1266, 1289), (1292, 1266, 1290), (1294, 1227, 1095), (1297, 1095, 1295), (1298, 1294, 1095), (1300, 1296, 1227), (1301, 1294, 1298), (1303, 1302, 1095), (1306, 1297, 1295), (1305, 1307, 1304), (1309, 1310, 1308), (1095, 1311, 1309), (1095, 1314, 1313), (1095, 1315, 1314), (1095, 1317, 1316), (1095, 1319, 1318), (1321, 1574, 1320), (1095, 1323, 1322), (1329, 1095, 1328), (1327, 1095, 1330), (1332, 1327, 1331), (1333, 1261, 1258), (1334, 741, 1261), (1266, 1336, 1284), (1338, 1339, 1337), (1266, 1345, 1343), (1266, 1575, 1346), (1344, 1347, 1266), (1266, 1349, 1344), (1266, 1350, 1349), (1352, 1354, 1351), (1266, 1357, 1352), (1266, 1358, 1357), (1362, 1266, 1355), (1365, 1366, 1364), (1365, 1368, 1367), (1370, 1372, 1371), (1375, 1266, 1374), (1353, 1266, 1375), (1325, 1377, 1376), (1383, 1325, 1095), (1385, 1095, 1380), (1325, 1379, 1378), (1388, 1325, 1383), (1394, 1325, 1387), (1397, 1325, 1392), (1402, 1325, 1396), (1405, 1400, 1401), (1408, 1399, 1325), (1410, 1325, 1404), (1411, 1408, 1409), (1414, 1407, 1408), (1416, 1412, 1413), (1398, 1395, 1095), (1398, 1406, 1403), (1418, 1420, 1419), (1417, 1422, 1421), (1417, 1423, 1422), (1458, 1433, 1095), (1428, 1095, 1427), (1429, 1095, 1428), (1426, 1095, 1429), (1417, 1430, 1424), (1436, 1434, 1432), (1435, 1436, 1431), (1437, 1438, 1431), (1441, 1417, 1433), (1417, 1576, 1437), (1439, 1576, 1417), (1433, 1442, 1441), (1444, 1445, 1433), (1433, 1447, 1444), (1433, 1453, 1452), (1433, 1455, 1453), (1454, 1455, 1433), (1461, 1462, 1458), (1468, 1458, 1459), (1470, 1458, 1473), (1469, 1459, 1464), (1472, 1457, 1468), (1476, 1473, 1475), (1478, 1458, 1326), (1480, 1477, 1478), (1425, 1482, 1479), (1484, 1486, 1483), (1489, 1480, 1485), (1488, 1490, 1487), (1502, 1425, 1493), (1504, 1499, 1500), (1505, 1425, 1095), (1506, 1095, 1519), (1507, 1496, 1425), (1508, 1577, 1507), (1512, 1505, 1509), (1517, 1511, 1512), (1519, 1095, 1426), (1521, 1509, 1506), (1523, 1509, 1521), (1476, 1578, 1474), (1525, 1579, 1476), (1475, 1527, 1526), (1475, 1580, 1528), (1475, 1532, 1530), (1531, 1533, 1475), (1534, 1531, 1475), (1538, 1534, 1535), (1534, 1539, 1537), (1541, 1458, 1477), (1542, 1458, 1540), (1544, 1542, 1540), (1547, 1475, 1458), (1549, 1458, 1542), (1550, 1475, 1547), (1492, 1553, 1491), (1555, 1477, 1551), (1554, 1555, 1551), (1557, 1555, 1554), (1556, 1558, 1555), (1498, 1561, 1497), (1562, 1498, 1425), (1563, 1425, 1559), (1566, 1498, 1562), (1568, 1515, 1516), (75, 74, 73), (125, 124, 122), (126, 123, 124), (146, 144, 145), (453, 454, 452), (652, 649, 648), (1370, 1371, 1365), (1369, 1372, 1370), (1381, 1380, 1095), (1382, 1381, 1095), (1390, 1382, 1095), (1382, 1384, 1381), (1463, 1460, 1458), (1462, 1463, 1458), (1467, 1465, 1461), (1467, 1466, 1465), (529, 4, 2), (529, 6, 4), (1096, 9, 8), (529, 1096, 7), (12, 14, 11), (1096, 16, 14), (1096, 15, 16), (1096, 21, 19), (1096, 23, 21), (1096, 25, 23), (25, 27, 24), (27, 29, 26), (1096, 31, 28), (31, 33, 30), (1096, 35, 32), (35, 38, 34), (38, 39, 37), (40, 12, 10), (45, 47, 44), (47, 49, 46), (49, 51, 48), (1096, 18, 15), (1096, 55, 52), (18, 1096, 53), (55, 57, 54), (1096, 59, 57), (59, 61, 58), (1096, 63, 61), (63, 65, 62), (65, 118, 64), (1096, 69, 67), (63, 1096, 65), (69, 71, 68), (1096, 72, 70), (72, 43, 41), (1096, 43, 72), (1096, 45, 43), (76, 79, 74), (76, 77, 79), (74, 79, 78), (99, 80, 79), (80, 99, 81), (51, 84, 50), (1096, 51, 49), (84, 87, 83), (1096, 84, 51), (85, 88, 79), (87, 92, 86), (90, 93, 89), (97, 96, 91), (84, 97, 87), (93, 97, 89), (95, 97, 94), (1096, 97, 84), (97, 99, 79), (99, 100, 98), (100, 99, 101), (97, 102, 103), (97, 105, 119), (97, 106, 105), (1096, 107, 97), (1096, 111, 109), (1096, 114, 112), (1096, 113, 114), (1096, 115, 113), (1096, 120, 115), (126, 129, 123), (134, 130, 131), (133, 134, 128), (134, 137, 130), (135, 138, 133), (149, 151, 148), (160, 162, 161), (134, 136, 137), (138, 163, 134), (167, 168, 134), (134, 169, 164), (134, 171, 169), (173, 172, 170), (173, 160, 158), (141, 177, 176), (174, 184, 176), (178, 185, 174), (182, 190, 168), (174, 188, 184), (185, 189, 174), (174, 189, 186), (187, 174, 190), (188, 174, 187), (151, 191, 150), (151, 174, 191), (192, 174, 151), (193, 174, 192), (162, 195, 194), (160, 197, 195), (160, 199, 198), (200, 160, 201), (203, 204, 205), (208, 385, 174), (231, 225, 222), (221, 231, 223), (231, 227, 225), (231, 228, 227), (231, 230, 665), (231, 232, 229), (231, 234, 232), (242, 217, 218), (243, 422, 221), (243, 241, 244), (247, 245, 246), (243, 247, 249), (247, 243, 245), (255, 243, 251), (259, 255, 258), (262, 255, 260), (264, 265, 262), (265, 267, 255), (266, 268, 267), (270, 271, 269), (272, 273, 422), (422, 255, 267), (275, 276, 274), (277, 279, 278), (666, 281, 422), (284, 285, 283), (286, 288, 422), (289, 291, 290), (299, 301, 298), (385, 303, 301), (303, 305, 302), (305, 308, 304), (307, 309, 306), (308, 385, 307), (310, 202, 160), (385, 310, 160), (385, 312, 310), (314, 317, 313), (312, 385, 311), (385, 322, 314), (322, 321, 318), (323, 326, 668), (326, 327, 325), (385, 324, 322), (324, 385, 323), (334, 385, 208), (216, 328, 208), (328, 329, 208), (330, 331, 208), (331, 332, 208), (335, 334, 208), (337, 334, 335), (338, 339, 334), (342, 343, 385), (348, 349, 347), (351, 353, 350), (355, 354, 352), (351, 356, 355), (422, 360, 358), (365, 361, 362), (422, 369, 367), (346, 344, 370), (422, 346, 370), (422, 351, 346), (290, 422, 288), (293, 371, 291), (371, 422, 291), (372, 374, 422), (375, 378, 422), (296, 382, 295), (382, 384, 380), (383, 379, 377), (382, 422, 384), (385, 422, 382), (386, 387, 385), (388, 389, 385), (391, 392, 385), (393, 395, 392), (394, 396, 395), (397, 399, 385), (400, 401, 385), (669, 403, 385), (404, 405, 385), (405, 407, 385), (409, 410, 385), (411, 412, 385), (670, 414, 385), (415, 416, 385), (417, 418, 385), (351, 421, 420), (418, 426, 385), (419, 427, 426), (432, 434, 431), (433, 435, 434), (435, 385, 434), (436, 437, 385), (440, 385, 439), (441, 442, 385), (529, 449, 447), (449, 450, 448), (453, 456, 675), (456, 462, 455), (459, 463, 462), (461, 466, 460), (463, 467, 462), (462, 472, 466), (470, 473, 529), (471, 445, 672), (473, 475, 529), (474, 476, 475), (529, 447, 445), (462, 529, 472), (478, 479, 476), (481, 482, 480), (483, 484, 529), (1096, 488, 489), (492, 494, 491), (424, 422, 425), (497, 496, 495), (497, 422, 498), (498, 422, 499), (1096, 501, 500), (1096, 500, 422), (505, 506, 443), (506, 507, 443), (508, 509, 385), (511, 512, 510), (512, 385, 510), (512, 513, 385), (514, 515, 385), (520, 523, 519), (523, 525, 521), (529, 528, 524), (529, 526, 528), (531, 533, 530), (533, 678, 532), (529, 533, 531), (535, 538, 534), (533, 529, 678), (529, 536, 538), (450, 542, 674), (542, 545, 541), (529, 543, 544), (529, 549, 546), (549, 552, 548), (551, 554, 550), (529, 552, 549), (554, 556, 553), (555, 520, 518), (529, 556, 554), (529, 520, 556), (485, 557, 529), (560, 529, 559), (494, 560, 486), (1096, 494, 492), (488, 1096, 493), (1096, 560, 494), (561, 562, 517), (567, 568, 385), (568, 570, 569), (540, 574, 539), (574, 572, 573), (529, 575, 574), (529, 3, 575), (385, 1096, 422), (579, 580, 385), (583, 385, 580), (582, 583, 580), (585, 586, 385), (589, 591, 385), (590, 592, 589), (591, 1096, 385), (594, 595, 591), (596, 597, 591), (598, 599, 591), (600, 601, 591), (601, 602, 591), (603, 605, 591), (604, 606, 605), (606, 607, 591), (609, 610, 591), (610, 612, 591), (614, 613, 591), (616, 1096, 591), (617, 1096, 616), (618, 617, 616), (619, 1096, 617), (619, 615, 1096), (620, 615, 619), (622, 629, 615), (624, 615, 623), (624, 625, 615), (625, 621, 615), (627, 629, 626), (627, 628, 629), (632, 631, 629), (633, 635, 629), (637, 636, 630), (639, 635, 633), (628, 640, 629), (642, 644, 643), (648, 649, 647), (650, 653, 652), (656, 655, 647), (654, 657, 629), (657, 660, 629), (662, 661, 629), (663, 632, 629), (1096, 681, 121), (1096, 683, 681), (1096, 685, 683), (1096, 684, 685), (1096, 686, 684), (1096, 688, 686), (1096, 687, 688), (1096, 690, 687), (1096, 689, 690), (1096, 691, 689), (700, 697, 698), (1096, 1059, 691), (1096, 699, 1059), (700, 693, 692), (700, 694, 695), (700, 698, 694), (700, 702, 697), (700, 703, 701), (700, 704, 703), (700, 705, 704), (708, 706, 705), (711, 709, 707), (741, 711, 707), (741, 713, 710), (713, 714, 712), (714, 717, 715), (717, 719, 716), (741, 717, 714), (719, 720, 718), (741, 722, 717), (741, 730, 731), (733, 735, 732), (741, 737, 734), (741, 740, 738), (736, 741, 739), (741, 1061, 740), (741, 748, 746), (741, 747, 748), (750, 752, 749), (741, 754, 750), (741, 756, 726), (722, 741, 724), (741, 757, 756), (757, 729, 727), (741, 728, 729), (760, 764, 762), (767, 765, 763), (760, 767, 764), (741, 769, 767), (769, 771, 768), (741, 771, 769), (773, 775, 772), (741, 777, 775), (741, 779, 776), (741, 778, 779), (741, 780, 781), (741, 784, 785), (741, 788, 787), (741, 758, 788), (793, 795, 792), (741, 797, 794), (741, 799, 796), (799, 801, 798), (801, 803, 800), (799, 805, 803), (741, 805, 799), (741, 806, 807), (805, 741, 807), (741, 811, 809), (741, 782, 783), (741, 815, 812), (741, 817, 815), (741, 816, 817), (741, 819, 818), (741, 791, 819), (822, 824, 821), (741, 826, 824), (741, 828, 826), (830, 832, 829), (741, 834, 831), (741, 836, 834), (741, 835, 836), (741, 841, 811), (741, 840, 841), (741, 844, 840), (846, 848, 845), (848, 849, 847), (849, 822, 820), (859, 851, 838), (859, 853, 851), (741, 859, 839), (859, 855, 853), (859, 857, 855), (859, 858, 856), (859, 861, 860), (859, 862, 861), (863, 865, 864), (859, 868, 867), (859, 870, 869), (870, 859, 871), (859, 873, 872), (859, 875, 874), (880, 877, 859), (859, 879, 878), (880, 859, 741), (877, 883, 882), (877, 880, 883), (880, 886, 885), (886, 888, 887), (880, 891, 890), (880, 893, 892), (896, 893, 880), (893, 895, 894), (893, 896, 895), (896, 899, 898), (896, 880, 899), (880, 903, 902), (880, 904, 903), (906, 904, 880), (900, 906, 880), (904, 909, 908), (906, 910, 909), (906, 912, 911), (900, 912, 906), (912, 914, 913), (900, 914, 912), (900, 917, 916), (917, 920, 919), (900, 922, 921), (900, 924, 923), (900, 926, 925), (927, 926, 900), (928, 932, 931), (900, 933, 932), (933, 900, 934), (900, 936, 935), (900, 939, 938), (900, 941, 940), (900, 943, 942), (900, 946, 945), (900, 948, 946), (950, 948, 900), (948, 950, 949), (947, 952, 950), (952, 955, 954), (952, 947, 955), (947, 957, 956), (947, 958, 957), (947, 962, 961), (741, 947, 900), (947, 964, 963), (947, 966, 965), (947, 969, 968), (741, 972, 947), (947, 972, 969), (972, 973, 971), (972, 975, 974), (972, 978, 977), (741, 980, 976), (741, 987, 980), (980, 985, 984), (985, 987, 986), (741, 988, 987), (741, 992, 991), (741, 994, 993), (741, 997, 996), (741, 999, 998), (741, 1002, 1001), (741, 1003, 1002), (741, 1006, 1005), (741, 1009, 1008), (1012, 1011, 741), (1014, 1009, 741), (1016, 1018, 741), (741, 1019, 1016), (741, 1020, 1019), (741, 1021, 1020), (741, 1022, 1021), (1015, 1022, 741), (741, 1023, 1015), (1024, 1023, 741), (1029, 1025, 741), (741, 1025, 1024), (1025, 1029, 1028), (1031, 1030, 1029), (1036, 1035, 741), (1036, 1037, 1035), (1039, 1038, 741), (1041, 1040, 1034), (1042, 1039, 1033), (1044, 1043, 741), (1038, 1044, 741), (1043, 1045, 741), (1051, 1049, 741), (1052, 1051, 741), (1053, 1052, 741), (1055, 1036, 1049), (1057, 1056, 1051), (1065, 1064, 629), (638, 1065, 629), (1068, 1067, 1064), (1070, 1069, 1064), (1072, 1071, 629), (1075, 1063, 629), (1076, 1096, 1063), (1079, 1096, 1078), (1080, 1096, 1079), (1080, 1081, 1096), (1082, 1083, 1096), (1085, 1079, 1078), (1086, 1096, 1083), (1087, 1088, 1096), (1089, 1096, 1088), (1089, 1090, 1096), (1092, 1091, 1096), (1093, 1091, 1092), (1100, 1099, 1096), (1101, 1099, 1100), (1103, 1105, 1096), (1104, 1103, 1102), (1108, 1107, 1105), (1110, 1109, 1096), (1111, 1110, 1096), (1113, 1109, 1110), (1115, 1114, 1109), (1118, 1096, 1114), (1118, 1119, 1096), (1569, 1120, 1096), (1120, 1121, 1096), (1123, 1125, 1124), (1125, 1126, 1124), (1126, 1128, 1124), (1570, 1128, 1126), (1133, 1134, 1096), (1134, 1143, 1096), (1137, 1134, 1135), (1136, 1143, 1134), (1137, 1136, 1134), (1131, 1132, 1096), (1146, 1145, 1144), (1148, 1147, 1143), (1151, 1150, 1143), (1150, 1152, 1143), (1154, 1153, 1143), (1155, 1154, 1143), (1156, 1153, 1154), (1153, 1157, 1143), (1157, 1159, 1143), (1158, 1157, 1153), (1160, 1159, 1157), (1162, 1161, 1159), (1161, 1163, 1143), (1168, 1167, 1143), (1169, 1168, 1143), (1171, 1170, 1143), (1172, 1171, 1143), (1173, 1172, 1143), (1174, 1173, 1143), (1167, 1174, 1143), (1178, 1177, 1176), (1181, 1164, 1179), (1183, 1182, 1164), (1182, 1096, 1164), (1186, 1185, 1143), (1163, 1186, 1143), (741, 1095, 1266), (1190, 1189, 1096), (1191, 1096, 1189), (1195, 1194, 1193), (1196, 1197, 1194), (1197, 1198, 1096), (1198, 1095, 1096), (1202, 1201, 1200), (1203, 1096, 1188), (1203, 1190, 1096), (1208, 1095, 1207), (1210, 1209, 1095), (1213, 1212, 1095), (1214, 1213, 1095), (1212, 1215, 1095), (1215, 1216, 1095), (1219, 1218, 1095), (1222, 1221, 1095), (1223, 1222, 1218), (1225, 1205, 1095), (1226, 1225, 1095), (1227, 1266, 1095), (1230, 1204, 1095), (1231, 1230, 1095), (1234, 1233, 1204), (1573, 1235, 1233), (1237, 1236, 1095), (1238, 1237, 1095), (1239, 1238, 1095), (1236, 1240, 1095), (1245, 1244, 1095), (1242, 1245, 1240), (1244, 1247, 1095), (1249, 1228, 1095), (1250, 1249, 1095), (1253, 1095, 1252), (1254, 1229, 1205), (1256, 1255, 741), (1260, 1259, 741), (1258, 1261, 741), (1263, 1262, 741), (1266, 1267, 741), (1266, 1270, 1267), (1272, 1271, 741), (1270, 1274, 1273), (1275, 1257, 1256), (1274, 1277, 1276), (1266, 1278, 1277), (1266, 1280, 1278), (1280, 1283, 1282), (1266, 1284, 1283), (1227, 1285, 1266), (1288, 1287, 1227), (1286, 1289, 1266), (1291, 1290, 1289), (1292, 1293, 1266), (1297, 1299, 1095), (1299, 1298, 1095), (1294, 1300, 1227), (1302, 1295, 1095), (1095, 1304, 1303), (1095, 1305, 1304), (1095, 1308, 1305), (1095, 1309, 1308), (1095, 1312, 1311), (1095, 1313, 1312), (1095, 1316, 1315), (1095, 1318, 1317), (1095, 1320, 1319), (1095, 1321, 1320), (1095, 1322, 1321), (1095, 1324, 1323), (1325, 1324, 1095), (1326, 1458, 1095), (1328, 1095, 1253), (1329, 1330, 1095), (1334, 1048, 741), (1335, 1334, 1261), (1266, 1337, 1336), (1266, 1338, 1337), (1341, 1338, 1266), (1338, 1341, 1340), (1341, 1343, 1342), (1341, 1266, 1343), (1266, 1346, 1345), (1266, 1347, 1575), (1344, 1349, 1348), (1266, 1351, 1350), (1266, 1352, 1351), (1353, 1355, 1266), (1352, 1357, 1356), (1266, 1359, 1358), (1266, 1360, 1359), (1362, 1360, 1266), (1360, 1362, 1361), (1355, 1365, 1362), (1362, 1364, 1363), (1362, 1365, 1364), (1365, 1367, 1366), (1365, 1371, 1368), (1365, 1373, 1370), (1374, 1266, 1293), (1325, 1376, 1324), (1325, 1378, 1377), (1385, 1383, 1095), (1390, 1386, 1382), (1388, 1387, 1325), (1389, 1388, 1383), (1325, 1391, 1379), (1393, 1392, 1325), (1394, 1393, 1325), (1397, 1396, 1325), (1325, 1399, 1391), (1401, 1400, 1325), (1402, 1401, 1325), (1400, 1404, 1325), (1408, 1407, 1399), (1409, 1408, 1325), (1410, 1409, 1325), (1407, 1413, 1412), (1414, 1413, 1407), (1416, 1415, 1412), (1095, 1395, 1390), (1418, 1398, 1095), (1417, 1418, 1095), (1398, 1418, 1406), (1418, 1421, 1420), (1417, 1421, 1418), (1417, 1424, 1423), (1433, 1417, 1095), (1095, 1425, 1326), (1332, 1095, 1327), (1332, 1427, 1095), (1417, 1432, 1430), (1417, 1436, 1432), (1431, 1436, 1417), (1417, 1437, 1431), (1441, 1439, 1417), (1439, 1441, 1440), (1433, 1443, 1442), (1433, 1445, 1443), (1433, 1448, 1447), (1433, 1449, 1448), (1433, 1451, 1449), (1446, 1451, 1433), (1433, 1452, 1446), (1450, 1454, 1433), (1450, 1456, 1454), (1458, 1450, 1433), (1460, 1464, 1458), (1464, 1459, 1458), (1458, 1467, 1461), (1458, 1470, 1467), (1458, 1457, 1450), (1468, 1457, 1458), (1472, 1471, 1457), (1474, 1524, 1473), (1475, 1473, 1458), (1476, 1474, 1473), (1478, 1477, 1458), (1425, 1479, 1326), (1481, 1478, 1326), (1425, 1483, 1482), (1425, 1484, 1483), (1485, 1480, 1478), (1425, 1487, 1484), (1425, 1488, 1487), (1425, 1491, 1488), (1425, 1492, 1491), (1494, 1493, 1425), (1495, 1494, 1425), (1496, 1495, 1425), (1500, 1499, 1425), (1501, 1500, 1425), (1502, 1501, 1425), (1497, 1492, 1425), (1498, 1497, 1425), (1503, 1559, 1425), (1499, 1503, 1425), (1506, 1505, 1095), (1508, 1507, 1425), (1505, 1508, 1425), (1509, 1505, 1506), (1505, 1510, 1508), (1505, 1513, 1510), (1512, 1511, 1505), (1505, 1514, 1513), (1505, 1582, 1514), (1515, 1567, 1505), (1516, 1515, 1505), (1511, 1516, 1505), (1518, 1519, 1426), (1520, 1506, 1519), (1522, 1521, 1506), (1475, 1525, 1476), (1475, 1526, 1525), (1475, 1528, 1527), (1475, 1529, 1580), (1475, 1530, 1529), (1475, 1533, 1532), (1535, 1534, 1475), (1531, 1537, 1536), (1534, 1537, 1531), (1534, 1581, 1539), (1541, 1540, 1458), (1544, 1543, 1542), (1477, 1546, 1545), (1548, 1547, 1458), (1549, 1548, 1458), (1550, 1535, 1475), (1551, 1477, 1480), (1552, 1551, 1480), (1477, 1555, 1546), (1557, 1556, 1555), (1497, 1561, 1560), (1563, 1562, 1425), (1498, 1565, 1564), (1566, 1565, 1498), (1505, 1567, 1582)])
me_mesh_001.update()

# ---- objects
ob_mycurve = bpy.data.objects.new('myCurve', me_mesh_001)

# ---- transforms, parenting, visibility, modifiers, constraints
ob_mycurve.location = (0.0, 0.0, 0.0)
_m = ob_mycurve.modifiers.new('Auto Smooth', 'NODES')
_m.node_group = ng_auto_smooth
_gi = [s.identifier for s in ng_auto_smooth.interface.items_tree if s.item_type == 'SOCKET' and s.in_out == 'INPUT']
_m[_gi[1]] = 3.142  # Angle

# ---- collection membership
scene.collection.objects.link(ob_mycurve)

# ---- scene / render settings (as saved in the file)
scene.frame_start = 1; scene.frame_end = 250; scene.frame_set(1)
scene.render.engine = 'BLENDER_EEVEE_NEXT'
scene.cycles.sampling_pattern = 'TABULATED_SOBOL'
scene.cycles.use_light_tree = False
scene.view_settings.view_transform = 'Filmic'
bpy.context.view_layer.update()

# ---- added for rendering (the .blend has no active camera and no usable light): camera, sun
cam_auto = bpy.data.cameras.new('AutoCamera')
cam_auto.lens = 50.0
cam_auto.sensor_width = 36.0
cam_auto.clip_end = 1000.0
ob_auto_camera = bpy.data.objects.new('AutoCamera', cam_auto)
scene.collection.objects.link(ob_auto_camera)
ob_auto_camera.location = (67.5254, 22.4839, 7.93997)
ob_auto_camera.rotation_euler = (1.09748, -7.21219e-08, 0.694738)
scene.camera = ob_auto_camera
light_auto_sun = bpy.data.lights.new('AutoSun', 'SUN')
light_auto_sun.energy = 3.0
light_auto_sun.angle = 0.0523599
ob_auto_sun = bpy.data.objects.new('AutoSun', light_auto_sun)
scene.collection.objects.link(ob_auto_sun)
ob_auto_sun.rotation_euler = (0.872665, 0.174533, 0.523599)
bpy.context.view_layer.update()
